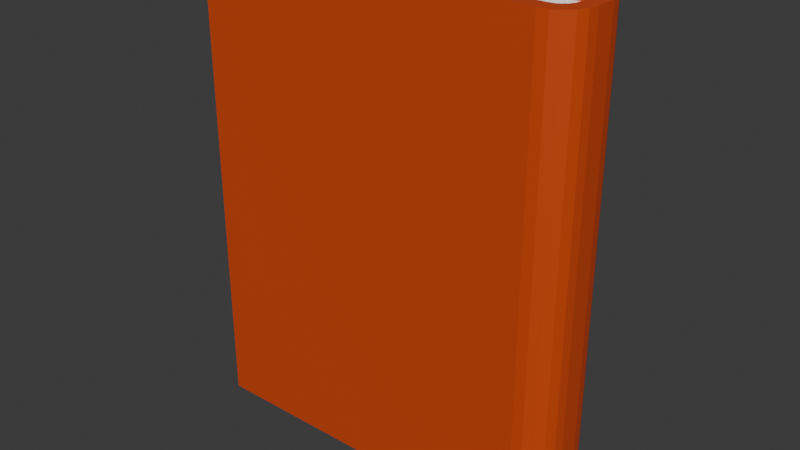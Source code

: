 # Source: Carte_rosie.blend  (saved by Blender 4.1.24; exported with 4.5.12 LTS)
import bpy
from mathutils import Matrix  # noqa: F401  (used for matrix-valued properties, if any)

bpy.ops.wm.read_factory_settings(use_empty=True)
scene = bpy.context.scene
scene.name = 'Scene'

# ---- collections
col_collection = bpy.data.collections.new('Collection'); scene.collection.children.link(col_collection)

# ---- materials (node trees are filled in below, after node groups)
mat_material_001 = bpy.data.materials.new('Material.001')
mat_material_001.use_transparent_shadow = False
mat_material_002 = bpy.data.materials.new('Material.002')
mat_material_002.use_transparent_shadow = False

# ---- material node trees
mat_material_001.use_nodes = True; mat_material_001.node_tree.nodes.clear()
_N = mat_material_001.node_tree.nodes; _L = mat_material_001.node_tree.links
n0 = _N.new('ShaderNodeBsdfPrincipled'); n0.name = 'Principled BSDF'; n0.location = (10, 300)
n0.inputs[0].default_value = (1.0, 1.0, 1.0, 1.0)
n1 = _N.new('ShaderNodeOutputMaterial'); n1.name = 'Material Output'; n1.location = (300, 300)
_L.new(n0.outputs[0], n1.inputs[0])
n1.is_active_output = True
mat_material_002.use_nodes = True; mat_material_002.node_tree.nodes.clear()
_N = mat_material_002.node_tree.nodes; _L = mat_material_002.node_tree.links
n0 = _N.new('ShaderNodeBsdfPrincipled'); n0.name = 'Principled BSDF'; n0.location = (10, 300)
n0.inputs[0].default_value = (0.6154, 0.06433, 0.01066, 1.0)
n1 = _N.new('ShaderNodeOutputMaterial'); n1.name = 'Material Output'; n1.location = (300, 300)
_L.new(n0.outputs[0], n1.inputs[0])
n1.is_active_output = True

# ---- world
world_world = bpy.data.worlds.new('World'); scene.world = world_world
world_world.use_nodes = True; world_world.node_tree.nodes.clear()
_N = world_world.node_tree.nodes; _L = world_world.node_tree.links
n0 = _N.new('ShaderNodeOutputWorld'); n0.name = 'World Output'; n0.location = (300, 300)
n1 = _N.new('ShaderNodeBackground'); n1.name = 'Background'; n1.location = (10, 300)
n1.inputs[0].default_value = (0.05088, 0.05088, 0.05088, 1.0)
_L.new(n1.outputs[0], n0.inputs[0])
n0.is_active_output = True
world_world.color = (0.05088, 0.05088, 0.05088)
world_world.use_sun_shadow = False
world_world.sun_shadow_jitter_overblur = 0.0

# ---- meshes
me_plane_001 = bpy.data.meshes.new('Plane.001')
me_plane_001.from_pydata([(-0.5177, -0.6279, 0.1095), (-0.5177, 0.6279, 0.1095), (-0.5177, -0.6279, -0.11), (-0.5177, 0.6279, -0.11), (0.3998, -0.6279, -0.11), (0.4817, -0.6279, -0.02718), (0.4254, -0.6279, -0.1059), (0.4483, -0.6279, -0.09415), (0.4665, -0.6279, -0.07583), (0.478, -0.6279, -0.05276), (0.4817, 0.6279, -0.02718), (0.3998, 0.6279, -0.11), (0.478, 0.6279, -0.05276), (0.4665, 0.6279, -0.07583), (0.4483, 0.6279, -0.09415), (0.4254, 0.6279, -0.1059), (0.4812, -0.6279, 0.02672), (0.3975, -0.6279, 0.1095), (0.4768, -0.6279, 0.0523), (0.4648, -0.6279, 0.07537), (0.4463, -0.6279, 0.09368), (0.4231, -0.6279, 0.1054), (0.3975, 0.6279, 0.1095), (0.4812, 0.6279, 0.02672), (0.4231, 0.6279, 0.1054), (0.4463, 0.6279, 0.09368), (0.4648, 0.6279, 0.07537), (0.4768, 0.6279, 0.0523), (-0.5177, -0.6279, 0.06949), (-0.5177, 0.6279, 0.06949), (-0.5177, -0.6279, -0.06995), (-0.5177, 0.6279, -0.06995), (0.3967, -0.6279, -0.06995), (0.4417, -0.6279, -0.02445), (0.4128, -0.6279, -0.0674), (0.4244, -0.6279, -0.06146), (0.4335, -0.6279, -0.05225), (0.4393, -0.6279, -0.04061), (0.4417, 0.6279, -0.02445), (0.3967, 0.6279, -0.06995), (0.4393, 0.6279, -0.04061), (0.4335, 0.6279, -0.05225), (0.4244, 0.6279, -0.06146), (0.4128, 0.6279, -0.0674), (0.4412, -0.6279, 0.02315), (0.3944, -0.6279, 0.06949), (0.4384, -0.6279, 0.03942), (0.4322, -0.6279, 0.05135), (0.4226, -0.6279, 0.06084), (0.4107, -0.6279, 0.06692), (0.3944, 0.6279, 0.06949), (0.4412, 0.6279, 0.02315), (0.4107, 0.6279, 0.06692), (0.4226, 0.6279, 0.06084), (0.4322, 0.6279, 0.05135), (0.4384, 0.6279, 0.03942), (-0.4875, -0.5979, -0.0694), (-0.4875, 0.5974, -0.0694), (0.4411, -0.5979, 0.07045), (0.4411, -0.5979, -0.0694), (0.4411, 0.5974, 0.07045), (0.4411, 0.5974, -0.0694), (-0.4851, -0.5948, -0.01855), (-0.4851, -0.5948, -0.02047), (0.4387, -0.5948, -0.02047), (0.4387, -0.5948, -0.01855), (-0.4851, -0.5948, -0.003911), (0.4387, -0.5948, -0.003911), (-0.4851, -0.5948, -0.005833), (-0.4851, -0.5948, -0.007756), (0.4387, -0.5948, -0.007756), (0.4387, -0.5948, -0.005833), (-0.4851, -0.5948, 0.008802), (0.4387, -0.5948, 0.008802), (-0.4851, -0.5948, 0.00688), (-0.4851, -0.5948, 0.004958), (0.4387, -0.5948, 0.004958), (0.4387, -0.5948, 0.00688), (-0.4851, -0.5948, 0.02152), (0.4387, -0.5948, 0.02152), (-0.4851, -0.5948, 0.01959), (-0.4851, -0.5948, 0.01767), (0.4387, -0.5948, 0.01767), (0.4387, -0.5948, 0.01959), (-0.4851, -0.5948, 0.03423), (0.4387, -0.5948, 0.03423), (-0.4851, -0.5948, 0.03231), (-0.4851, -0.5948, 0.03039), (0.4387, -0.5948, 0.03039), (0.4387, -0.5948, 0.03231), (-0.4851, -0.5948, 0.04694), (0.4387, -0.5948, 0.04694), (-0.4851, -0.5948, 0.04502), (-0.4851, -0.5948, 0.0431), (0.4387, -0.5948, 0.0431), (0.4387, -0.5948, 0.04502), (-0.4851, -0.5948, 0.05966), (0.4387, -0.5948, 0.05966), (-0.4851, -0.5948, 0.05773), (-0.4851, -0.5948, 0.05581), (0.4387, -0.5948, 0.05581), (0.4387, -0.5948, 0.05773), (-0.4875, -0.5979, 0.008802), (-0.4875, 0.5974, 0.008802), (0.4411, 0.5974, 0.008802), (0.4411, -0.5979, 0.008802), (0.4387, -0.5948, -0.01662), (-0.4851, -0.5948, -0.01662), (0.4387, -0.5948, -0.03126), (0.4387, -0.5948, -0.03318), (-0.4851, -0.5948, -0.03318), (-0.4851, -0.5948, -0.03126), (0.4387, -0.5948, -0.02934), (-0.4851, -0.5948, -0.02934), (0.4387, -0.5948, -0.04397), (0.4387, -0.5948, -0.0459), (-0.4851, -0.5948, -0.0459), (-0.4851, -0.5948, -0.04397), (0.4387, -0.5948, -0.04205), (-0.4851, -0.5948, -0.04205), (0.4387, -0.5948, -0.05669), (0.4387, -0.5948, -0.05861), (-0.4851, -0.5948, -0.05861), (-0.4851, -0.5948, -0.05669), (0.4387, -0.5948, -0.05477), (-0.4851, -0.5948, -0.05477), (0.4387, 0.5943, 0.05773), (0.4387, 0.5943, 0.05581), (0.4387, 0.5943, 0.05966), (0.4387, 0.5943, 0.04502), (0.4387, 0.5943, 0.0431), (0.4387, 0.5943, 0.04694), (0.4387, 0.5943, 0.03231), (0.4387, 0.5943, 0.03039), (0.4387, 0.5943, 0.03423), (0.4387, 0.5943, 0.01959), (0.4387, 0.5943, 0.01767), (0.4387, 0.5943, 0.02152), (0.4387, 0.5943, 0.00688), (0.4387, 0.5943, 0.004958), (0.4387, 0.5943, 0.008802), (0.4387, 0.5943, -0.005833), (0.4387, 0.5943, -0.007756), (0.4387, 0.5943, -0.003911), (0.4387, 0.5943, -0.01855), (0.4387, 0.5943, -0.02047), (0.4387, 0.5943, -0.01662), (0.4387, 0.5943, -0.03126), (0.4387, 0.5943, -0.03318), (0.4387, 0.5943, -0.02934), (0.4387, 0.5943, -0.04397), (0.4387, 0.5943, -0.0459), (0.4387, 0.5943, -0.04205), (0.4387, 0.5943, -0.05669), (0.4387, 0.5943, -0.05861), (0.4387, 0.5943, -0.05477), (-0.4851, 0.5943, 0.05773), (-0.4851, 0.5943, 0.05581), (-0.4851, 0.5943, 0.05966), (-0.4851, 0.5943, 0.04502), (-0.4851, 0.5943, 0.0431), (-0.4851, 0.5943, 0.04694), (-0.4851, 0.5943, 0.03231), (-0.4851, 0.5943, 0.03039), (-0.4851, 0.5943, 0.03423), (-0.4851, 0.5943, 0.01959), (-0.4851, 0.5943, 0.01767), (-0.4851, 0.5943, 0.02152), (-0.4851, 0.5943, 0.00688), (-0.4851, 0.5943, 0.004958), (-0.4851, 0.5943, 0.008802), (-0.4851, 0.5943, -0.005833), (-0.4851, 0.5943, -0.007756), (-0.4851, 0.5943, -0.003911), (-0.4851, 0.5943, -0.01855), (-0.4851, 0.5943, -0.02047), (-0.4851, 0.5943, -0.01662), (-0.4851, 0.5943, -0.03126), (-0.4851, 0.5943, -0.03318), (-0.4851, 0.5943, -0.02934), (-0.4851, 0.5943, -0.04397), (-0.4851, 0.5943, -0.0459), (-0.4851, 0.5943, -0.04205), (-0.4851, 0.5943, -0.05669), (-0.4851, 0.5943, -0.05861), (-0.4851, 0.5943, -0.05477), (-0.4875, -0.5979, 0.06855), (-0.4749, -0.5979, 0.07045), (-0.4871, -0.5979, 0.06904), (-0.4858, -0.5979, 0.0695), (-0.4838, -0.5979, 0.06989), (-0.4812, -0.5979, 0.07019), (-0.4781, -0.5979, 0.07038), (-0.4749, 0.5974, 0.07045), (-0.4875, 0.5974, 0.06855), (-0.4781, 0.5974, 0.07038), (-0.4812, 0.5974, 0.07019), (-0.4838, 0.5974, 0.06989), (-0.4858, 0.5974, 0.0695), (-0.4871, 0.5974, 0.06904), (-0.4875, -0.5979, 0.05391), (-0.4749, -0.5817, 0.05581), (-0.4871, -0.5974, 0.0544), (-0.4858, -0.5957, 0.05486), (-0.4838, -0.5932, 0.05526), (-0.4812, -0.5898, 0.05556), (-0.4781, -0.5859, 0.05575), (-0.4749, -0.5817, 0.05966), (-0.4875, -0.5979, 0.06156), (-0.4781, -0.5859, 0.05972), (-0.4812, -0.5898, 0.05991), (-0.4838, -0.5932, 0.06021), (-0.4858, -0.5957, 0.06061), (-0.4871, -0.5974, 0.06107), (-0.4875, -0.5979, 0.0412), (-0.4749, -0.5817, 0.0431), (-0.4871, -0.5974, 0.04169), (-0.4858, -0.5957, 0.04215), (-0.4838, -0.5932, 0.04254), (-0.4812, -0.5898, 0.04284), (-0.4781, -0.5859, 0.04303), (-0.4749, -0.5817, 0.04694), (-0.4875, -0.5979, 0.04884), (-0.4781, -0.5859, 0.04701), (-0.4812, -0.5898, 0.0472), (-0.4838, -0.5932, 0.0475), (-0.4858, -0.5957, 0.04789), (-0.4871, -0.5974, 0.04835), (-0.4875, -0.5979, 0.02848), (-0.4749, -0.5817, 0.03039), (-0.4871, -0.5974, 0.02898), (-0.4858, -0.5957, 0.02943), (-0.4838, -0.5932, 0.02983), (-0.4812, -0.5898, 0.03013), (-0.4781, -0.5859, 0.03032), (-0.4749, -0.5817, 0.03423), (-0.4875, -0.5979, 0.03613), (-0.4781, -0.5859, 0.03429), (-0.4812, -0.5898, 0.03448), (-0.4838, -0.5932, 0.03479), (-0.4858, -0.5957, 0.03518), (-0.4871, -0.5974, 0.03564), (-0.4875, -0.5979, 0.01577), (-0.4749, -0.5817, 0.01767), (-0.4871, -0.5974, 0.01626), (-0.4858, -0.5957, 0.01672), (-0.4838, -0.5932, 0.01711), (-0.4812, -0.5898, 0.01742), (-0.4781, -0.5859, 0.01761), (-0.4749, -0.5817, 0.02152), (-0.4875, -0.5979, 0.02342), (-0.4781, -0.5859, 0.02158), (-0.4812, -0.5898, 0.02177), (-0.4838, -0.5932, 0.02207), (-0.4858, -0.5957, 0.02247), (-0.4871, -0.5974, 0.02292), (-0.4875, -0.5979, 0.003057), (-0.4749, -0.5817, 0.004958), (-0.4871, -0.5974, 0.003549), (-0.4858, -0.5957, 0.004008), (-0.4838, -0.5932, 0.004401), (-0.4812, -0.5898, 0.004703), (-0.4781, -0.5859, 0.004893), (-0.4875, -0.5979, -0.009656), (-0.4749, -0.5817, -0.007756), (-0.4871, -0.5974, -0.009164), (-0.4858, -0.5957, -0.008706), (-0.4838, -0.5932, -0.008312), (-0.4812, -0.5898, -0.00801), (-0.4781, -0.5859, -0.00782), (-0.4749, -0.5817, -0.003911), (-0.4875, -0.5979, -0.00201), (-0.4781, -0.5859, -0.003846), (-0.4812, -0.5898, -0.003657), (-0.4838, -0.5932, -0.003354), (-0.4858, -0.5957, -0.002961), (-0.4871, -0.5974, -0.002502), (-0.4875, -0.5979, -0.02237), (-0.4749, -0.5817, -0.02047), (-0.4871, -0.5974, -0.02188), (-0.4858, -0.5957, -0.02142), (-0.4838, -0.5932, -0.02103), (-0.4812, -0.5898, -0.02072), (-0.4781, -0.5859, -0.02053), (-0.4749, -0.5817, -0.01662), (-0.4875, -0.5979, -0.01472), (-0.4781, -0.5859, -0.01656), (-0.4812, -0.5898, -0.01637), (-0.4838, -0.5932, -0.01607), (-0.4858, -0.5957, -0.01567), (-0.4871, -0.5974, -0.01522), (-0.4875, -0.5979, -0.03508), (-0.4749, -0.5817, -0.03318), (-0.4871, -0.5974, -0.03459), (-0.4858, -0.5957, -0.03413), (-0.4838, -0.5932, -0.03374), (-0.4812, -0.5898, -0.03344), (-0.4781, -0.5859, -0.03325), (-0.4749, -0.5817, -0.02934), (-0.4875, -0.5979, -0.02744), (-0.4781, -0.5859, -0.02927), (-0.4812, -0.5898, -0.02908), (-0.4838, -0.5932, -0.02878), (-0.4858, -0.5957, -0.02839), (-0.4871, -0.5974, -0.02793), (-0.4875, -0.5979, -0.0478), (-0.4749, -0.5817, -0.0459), (-0.4871, -0.5974, -0.04731), (-0.4858, -0.5957, -0.04685), (-0.4838, -0.5932, -0.04645), (-0.4812, -0.5898, -0.04615), (-0.4781, -0.5859, -0.04596), (-0.4749, -0.5817, -0.04205), (-0.4875, -0.5979, -0.04015), (-0.4781, -0.5859, -0.04199), (-0.4812, -0.5898, -0.0418), (-0.4838, -0.5932, -0.0415), (-0.4858, -0.5957, -0.0411), (-0.4871, -0.5974, -0.04064), (-0.4875, -0.5979, -0.06051), (-0.4749, -0.5817, -0.05861), (-0.4871, -0.5974, -0.06002), (-0.4858, -0.5957, -0.05956), (-0.4838, -0.5932, -0.05917), (-0.4812, -0.5898, -0.05886), (-0.4781, -0.5859, -0.05867), (-0.4749, -0.5817, -0.05477), (-0.4875, -0.5979, -0.05286), (-0.4781, -0.5859, -0.0547), (-0.4812, -0.5898, -0.05451), (-0.4838, -0.5932, -0.05421), (-0.4858, -0.5957, -0.05382), (-0.4871, -0.5974, -0.05336), (-0.4875, 0.5974, -0.05286), (-0.4749, 0.5812, -0.05477), (-0.4871, 0.5969, -0.05336), (-0.4858, 0.5953, -0.05382), (-0.4838, 0.5927, -0.05421), (-0.4812, 0.5893, -0.05451), (-0.4781, 0.5854, -0.0547), (-0.4749, 0.5812, -0.05861), (-0.4875, 0.5974, -0.06051), (-0.4781, 0.5854, -0.05867), (-0.4812, 0.5893, -0.05886), (-0.4838, 0.5927, -0.05917), (-0.4858, 0.5953, -0.05956), (-0.4871, 0.5969, -0.06002), (-0.4875, 0.5974, -0.04015), (-0.4749, 0.5812, -0.04205), (-0.4871, 0.5969, -0.04064), (-0.4858, 0.5953, -0.0411), (-0.4838, 0.5927, -0.0415), (-0.4812, 0.5893, -0.0418), (-0.4781, 0.5854, -0.04199), (-0.4749, 0.5812, -0.0459), (-0.4875, 0.5974, -0.0478), (-0.4781, 0.5854, -0.04596), (-0.4812, 0.5893, -0.04615), (-0.4838, 0.5927, -0.04645), (-0.4858, 0.5953, -0.04685), (-0.4871, 0.5969, -0.04731), (-0.4875, 0.5974, -0.02744), (-0.4749, 0.5812, -0.02934), (-0.4871, 0.5969, -0.02793), (-0.4858, 0.5953, -0.02839), (-0.4838, 0.5927, -0.02878), (-0.4812, 0.5893, -0.02908), (-0.4781, 0.5854, -0.02927), (-0.4749, 0.5812, -0.03318), (-0.4875, 0.5974, -0.03508), (-0.4781, 0.5854, -0.03325), (-0.4812, 0.5893, -0.03344), (-0.4838, 0.5927, -0.03374), (-0.4858, 0.5953, -0.03413), (-0.4871, 0.5969, -0.03459), (-0.4875, 0.5974, -0.01472), (-0.4749, 0.5812, -0.01662), (-0.4871, 0.5969, -0.01522), (-0.4858, 0.5953, -0.01567), (-0.4838, 0.5927, -0.01607), (-0.4812, 0.5893, -0.01637), (-0.4781, 0.5854, -0.01656), (-0.4749, 0.5812, -0.02047), (-0.4875, 0.5974, -0.02237), (-0.4781, 0.5854, -0.02053), (-0.4812, 0.5893, -0.02072), (-0.4838, 0.5927, -0.02103), (-0.4858, 0.5953, -0.02142), (-0.4871, 0.5969, -0.02188), (-0.4875, 0.5974, -0.00201), (-0.4749, 0.5812, -0.003911), (-0.4871, 0.5969, -0.002502), (-0.4858, 0.5953, -0.002961), (-0.4838, 0.5927, -0.003354), (-0.4812, 0.5893, -0.003657), (-0.4781, 0.5854, -0.003846), (-0.4749, 0.5812, -0.007756), (-0.4875, 0.5974, -0.009656), (-0.4781, 0.5854, -0.00782), (-0.4812, 0.5893, -0.00801), (-0.4838, 0.5927, -0.008312), (-0.4858, 0.5953, -0.008706), (-0.4871, 0.5969, -0.009164), (-0.4749, 0.5812, 0.004958), (-0.4875, 0.5974, 0.003057), (-0.4781, 0.5854, 0.004893), (-0.4812, 0.5893, 0.004703), (-0.4838, 0.5927, 0.004401), (-0.4858, 0.5953, 0.004008), (-0.4871, 0.5969, 0.003549), (-0.4875, 0.5974, 0.02342), (-0.4749, 0.5812, 0.02152), (-0.4871, 0.5969, 0.02293), (-0.4858, 0.5953, 0.02247), (-0.4838, 0.5927, 0.02207), (-0.4812, 0.5893, 0.02177), (-0.4781, 0.5854, 0.02158), (-0.4749, 0.5812, 0.01767), (-0.4875, 0.5974, 0.01577), (-0.4781, 0.5854, 0.01761), (-0.4812, 0.5893, 0.01742), (-0.4838, 0.5927, 0.01711), (-0.4858, 0.5953, 0.01672), (-0.4871, 0.5969, 0.01626), (-0.4875, 0.5974, 0.03613), (-0.4749, 0.5812, 0.03423), (-0.4871, 0.5969, 0.03564), (-0.4858, 0.5953, 0.03518), (-0.4838, 0.5927, 0.03479), (-0.4812, 0.5893, 0.03448), (-0.4781, 0.5854, 0.03429), (-0.4749, 0.5812, 0.03039), (-0.4875, 0.5974, 0.02848), (-0.4781, 0.5854, 0.03032), (-0.4812, 0.5893, 0.03013), (-0.4838, 0.5927, 0.02983), (-0.4858, 0.5953, 0.02943), (-0.4871, 0.5969, 0.02898), (-0.4875, 0.5974, 0.04884), (-0.4749, 0.5812, 0.04694), (-0.4871, 0.5969, 0.04835), (-0.4858, 0.5953, 0.04789), (-0.4838, 0.5927, 0.0475), (-0.4812, 0.5893, 0.0472), (-0.4781, 0.5854, 0.04701), (-0.4749, 0.5812, 0.0431), (-0.4875, 0.5974, 0.0412), (-0.4781, 0.5854, 0.04303), (-0.4812, 0.5893, 0.04284), (-0.4838, 0.5927, 0.04254), (-0.4858, 0.5953, 0.04215), (-0.4871, 0.5969, 0.04169), (-0.4875, 0.5974, 0.06156), (-0.4749, 0.5812, 0.05966), (-0.4871, 0.5969, 0.06107), (-0.4858, 0.5953, 0.06061), (-0.4838, 0.5927, 0.06021), (-0.4812, 0.5893, 0.05991), (-0.4781, 0.5854, 0.05972), (-0.4749, 0.5812, 0.05581), (-0.4875, 0.5974, 0.05391), (-0.4781, 0.5854, 0.05575), (-0.4812, 0.5893, 0.05556), (-0.4838, 0.5927, 0.05526), (-0.4858, 0.5953, 0.05486), (-0.4871, 0.5969, 0.0544), (0.4411, 0.5974, -0.05286), (0.4285, 0.5812, -0.05477), (0.4407, 0.5969, -0.05336), (0.4394, 0.5953, -0.05382), (0.4374, 0.5927, -0.05421), (0.4348, 0.5893, -0.05451), (0.4318, 0.5854, -0.0547), (0.4285, 0.5812, -0.05861), (0.4411, 0.5974, -0.06051), (0.4318, 0.5854, -0.05867), (0.4348, 0.5893, -0.05886), (0.4374, 0.5927, -0.05917), (0.4394, 0.5953, -0.05956), (0.4407, 0.5969, -0.06002), (0.4411, 0.5974, -0.04015), (0.4285, 0.5812, -0.04205), (0.4407, 0.5969, -0.04064), (0.4394, 0.5953, -0.0411), (0.4374, 0.5927, -0.0415), (0.4348, 0.5893, -0.0418), (0.4318, 0.5854, -0.04199), (0.4285, 0.5812, -0.0459), (0.4411, 0.5974, -0.0478), (0.4318, 0.5854, -0.04596), (0.4348, 0.5893, -0.04615), (0.4374, 0.5927, -0.04645), (0.4394, 0.5953, -0.04685), (0.4407, 0.5969, -0.04731), (0.4411, 0.5974, -0.02744), (0.4285, 0.5812, -0.02934), (0.4407, 0.5969, -0.02793), (0.4394, 0.5953, -0.02839), (0.4374, 0.5927, -0.02878), (0.4348, 0.5893, -0.02908), (0.4318, 0.5854, -0.02927), (0.4285, 0.5812, -0.03318), (0.4411, 0.5974, -0.03508), (0.4318, 0.5854, -0.03325), (0.4348, 0.5893, -0.03344), (0.4374, 0.5927, -0.03374), (0.4394, 0.5953, -0.03413), (0.4407, 0.5969, -0.03459), (0.4411, 0.5974, -0.01472), (0.4285, 0.5812, -0.01662), (0.4407, 0.5969, -0.01522), (0.4394, 0.5953, -0.01567), (0.4374, 0.5927, -0.01607), (0.4348, 0.5893, -0.01637), (0.4318, 0.5854, -0.01656), (0.4285, 0.5812, -0.02047), (0.4411, 0.5974, -0.02237), (0.4318, 0.5854, -0.02053), (0.4348, 0.5893, -0.02072), (0.4374, 0.5927, -0.02103), (0.4394, 0.5953, -0.02142), (0.4407, 0.5969, -0.02188), (0.4411, 0.5974, -0.00201), (0.4285, 0.5812, -0.003911), (0.4407, 0.5969, -0.002502), (0.4394, 0.5953, -0.002961), (0.4374, 0.5927, -0.003354), (0.4348, 0.5893, -0.003657), (0.4318, 0.5854, -0.003846), (0.4285, 0.5812, -0.007756), (0.4411, 0.5974, -0.009656), (0.4318, 0.5854, -0.00782), (0.4348, 0.5893, -0.00801), (0.4374, 0.5927, -0.008312), (0.4394, 0.5953, -0.008706), (0.4407, 0.5969, -0.009164), (0.4285, 0.5812, 0.004958), (0.4411, 0.5974, 0.003057), (0.4318, 0.5854, 0.004893), (0.4348, 0.5893, 0.004703), (0.4374, 0.5927, 0.004401), (0.4394, 0.5953, 0.004008), (0.4407, 0.5969, 0.003549), (0.4411, 0.5974, 0.02342), (0.4285, 0.5812, 0.02152), (0.4407, 0.5969, 0.02293), (0.4394, 0.5953, 0.02247), (0.4374, 0.5927, 0.02207), (0.4348, 0.5893, 0.02177), (0.4318, 0.5854, 0.02158), (0.4285, 0.5812, 0.01767), (0.4411, 0.5974, 0.01577), (0.4318, 0.5854, 0.01761), (0.4348, 0.5893, 0.01742), (0.4374, 0.5927, 0.01711), (0.4394, 0.5953, 0.01672), (0.4407, 0.5969, 0.01626), (0.4411, 0.5974, 0.03613), (0.4285, 0.5812, 0.03423), (0.4407, 0.5969, 0.03564), (0.4394, 0.5953, 0.03518), (0.4374, 0.5927, 0.03479), (0.4348, 0.5893, 0.03448), (0.4318, 0.5854, 0.03429), (0.4285, 0.5812, 0.03039), (0.4411, 0.5974, 0.02848), (0.4318, 0.5854, 0.03032), (0.4348, 0.5893, 0.03013), (0.4374, 0.5927, 0.02983), (0.4394, 0.5953, 0.02943), (0.4407, 0.5969, 0.02898), (0.4411, 0.5974, 0.04884), (0.4285, 0.5812, 0.04694), (0.4407, 0.5969, 0.04835), (0.4394, 0.5953, 0.04789), (0.4374, 0.5927, 0.0475), (0.4348, 0.5893, 0.0472), (0.4318, 0.5854, 0.04701), (0.4285, 0.5812, 0.0431), (0.4411, 0.5974, 0.0412), (0.4318, 0.5854, 0.04303), (0.4348, 0.5893, 0.04284), (0.4374, 0.5927, 0.04254), (0.4394, 0.5953, 0.04215), (0.4407, 0.5969, 0.04169), (0.4411, 0.5974, 0.06156), (0.4285, 0.5812, 0.05966), (0.4407, 0.5969, 0.06107), (0.4394, 0.5953, 0.06061), (0.4374, 0.5927, 0.06021), (0.4348, 0.5893, 0.05991), (0.4318, 0.5854, 0.05972), (0.4285, 0.5812, 0.05581), (0.4411, 0.5974, 0.05391), (0.4318, 0.5854, 0.05575), (0.4348, 0.5893, 0.05556), (0.4374, 0.5927, 0.05526), (0.4394, 0.5953, 0.05486), (0.4407, 0.5969, 0.0544), (0.4411, -0.5979, -0.05286), (0.4285, -0.5817, -0.05477), (0.4407, -0.5974, -0.05336), (0.4394, -0.5957, -0.05382), (0.4374, -0.5932, -0.05421), (0.4348, -0.5898, -0.05451), (0.4318, -0.5859, -0.0547), (0.4285, -0.5817, -0.05861), (0.4411, -0.5979, -0.06051), (0.4318, -0.5859, -0.05867), (0.4348, -0.5898, -0.05886), (0.4374, -0.5932, -0.05917), (0.4394, -0.5957, -0.05956), (0.4407, -0.5974, -0.06002), (0.4411, -0.5979, -0.04015), (0.4285, -0.5817, -0.04205), (0.4407, -0.5974, -0.04064), (0.4394, -0.5957, -0.0411), (0.4374, -0.5932, -0.0415), (0.4348, -0.5898, -0.0418), (0.4318, -0.5859, -0.04199), (0.4285, -0.5817, -0.0459), (0.4411, -0.5979, -0.0478), (0.4318, -0.5859, -0.04596), (0.4348, -0.5898, -0.04615), (0.4374, -0.5932, -0.04645), (0.4394, -0.5957, -0.04685), (0.4407, -0.5974, -0.04731), (0.4411, -0.5979, -0.02744), (0.4285, -0.5817, -0.02934), (0.4407, -0.5974, -0.02793), (0.4394, -0.5957, -0.02839), (0.4374, -0.5932, -0.02878), (0.4348, -0.5898, -0.02908), (0.4318, -0.5859, -0.02927), (0.4285, -0.5817, -0.03318), (0.4411, -0.5979, -0.03508), (0.4318, -0.5859, -0.03325), (0.4348, -0.5898, -0.03344), (0.4374, -0.5932, -0.03374), (0.4394, -0.5957, -0.03413), (0.4407, -0.5974, -0.03459), (0.4411, -0.5979, -0.01472), (0.4285, -0.5817, -0.01662), (0.4407, -0.5974, -0.01522), (0.4394, -0.5957, -0.01567), (0.4374, -0.5932, -0.01607), (0.4348, -0.5898, -0.01637), (0.4318, -0.5859, -0.01656), (0.4285, -0.5817, -0.02047), (0.4411, -0.5979, -0.02237), (0.4318, -0.5859, -0.02053), (0.4348, -0.5898, -0.02072), (0.4374, -0.5932, -0.02103), (0.4394, -0.5957, -0.02142), (0.4407, -0.5974, -0.02188), (0.4411, -0.5979, -0.00201), (0.4285, -0.5817, -0.003911), (0.4407, -0.5974, -0.002502), (0.4394, -0.5957, -0.002961), (0.4374, -0.5932, -0.003354), (0.4348, -0.5898, -0.003657), (0.4318, -0.5859, -0.003846), (0.4285, -0.5817, -0.007756), (0.4411, -0.5979, -0.009656), (0.4318, -0.5859, -0.00782), (0.4348, -0.5898, -0.00801), (0.4374, -0.5932, -0.008312), (0.4394, -0.5957, -0.008706), (0.4407, -0.5974, -0.009164), (0.4285, -0.5817, 0.004958), (0.4411, -0.5979, 0.003057), (0.4318, -0.5859, 0.004893), (0.4348, -0.5898, 0.004703), (0.4374, -0.5932, 0.004401), (0.4394, -0.5957, 0.004008), (0.4407, -0.5974, 0.003549), (0.4411, -0.5979, 0.02342), (0.4285, -0.5817, 0.02152), (0.4407, -0.5974, 0.02293), (0.4394, -0.5957, 0.02247), (0.4374, -0.5932, 0.02207), (0.4348, -0.5898, 0.02177), (0.4318, -0.5859, 0.02158), (0.4285, -0.5817, 0.01767), (0.4411, -0.5979, 0.01577), (0.4318, -0.5859, 0.01761), (0.4348, -0.5898, 0.01742), (0.4374, -0.5932, 0.01711), (0.4394, -0.5957, 0.01672), (0.4407, -0.5974, 0.01626), (0.4411, -0.5979, 0.03613), (0.4285, -0.5817, 0.03423), (0.4407, -0.5974, 0.03564), (0.4394, -0.5957, 0.03518), (0.4374, -0.5932, 0.03479), (0.4348, -0.5898, 0.03448), (0.4318, -0.5859, 0.03429), (0.4285, -0.5817, 0.03039), (0.4411, -0.5979, 0.02848), (0.4318, -0.5859, 0.03032), (0.4348, -0.5898, 0.03013), (0.4374, -0.5932, 0.02983), (0.4394, -0.5957, 0.02943), (0.4407, -0.5974, 0.02898), (0.4411, -0.5979, 0.04884), (0.4285, -0.5817, 0.04694), (0.4407, -0.5974, 0.04835), (0.4394, -0.5957, 0.04789), (0.4374, -0.5932, 0.0475), (0.4348, -0.5898, 0.0472), (0.4318, -0.5859, 0.04701), (0.4285, -0.5817, 0.0431), (0.4411, -0.5979, 0.0412), (0.4318, -0.5859, 0.04303), (0.4348, -0.5898, 0.04284), (0.4374, -0.5932, 0.04254), (0.4394, -0.5957, 0.04215), (0.4407, -0.5974, 0.04169), (0.4411, -0.5979, 0.06156), (0.4285, -0.5817, 0.05966), (0.4407, -0.5974, 0.06107), (0.4394, -0.5957, 0.06061), (0.4374, -0.5932, 0.06021), (0.4348, -0.5898, 0.05991), (0.4318, -0.5859, 0.05972), (0.4285, -0.5817, 0.05581), (0.4411, -0.5979, 0.05391), (0.4318, -0.5859, 0.05575), (0.4348, -0.5898, 0.05556), (0.4374, -0.5932, 0.05526), (0.4394, -0.5957, 0.05486), (0.4407, -0.5974, 0.0544)], [], [(11, 4, 2, 3), (0, 17, 22, 1), (4, 11, 15, 6), (6, 15, 14, 7), (7, 14, 13, 8), (8, 13, 12, 9), (9, 12, 10, 5), (16, 23, 27, 18), (18, 27, 26, 19), (19, 26, 25, 20), (20, 25, 24, 21), (21, 24, 22, 17), (16, 5, 10, 23), (39, 31, 30, 32), (28, 29, 50, 45), (32, 34, 43, 39), (34, 35, 42, 43), (35, 36, 41, 42), (36, 37, 40, 41), (37, 33, 38, 40), (44, 46, 55, 51), (46, 47, 54, 55), (47, 48, 53, 54), (48, 49, 52, 53), (49, 45, 50, 52), (44, 51, 38, 33), (0, 1, 29, 28), (3, 2, 30, 31), (4, 6, 34, 32), (15, 11, 39, 43), (6, 7, 35, 34), (14, 15, 43, 42), (7, 8, 36, 35), (13, 14, 42, 41), (8, 9, 37, 36), (12, 13, 41, 40), (9, 5, 33, 37), (10, 12, 40, 38), (16, 18, 46, 44), (27, 23, 51, 55), (18, 19, 47, 46), (26, 27, 55, 54), (19, 20, 48, 47), (25, 26, 54, 53), (20, 21, 49, 48), (24, 25, 53, 52), (21, 17, 45, 49), (22, 24, 52, 50), (5, 16, 44, 33), (23, 10, 38, 51), (11, 3, 31, 39), (2, 4, 32, 30), (17, 0, 28, 45), (1, 22, 50, 29), (481, 348, 182, 152), (340, 473, 154, 184), (473, 606, 121, 154), (607, 59, 56, 319), (58, 718, 208, 186, 188, 189, 190, 191, 192, 187), (61, 57, 56, 59), (726, 704, 222, 200), (712, 690, 236, 214), (698, 676, 250, 228), (684, 105, 102, 242), (670, 655, 271, 256), (663, 641, 285, 263), (649, 627, 299, 277), (635, 613, 313, 291), (621, 599, 327, 305), (326, 600, 124, 125), (100, 99, 98, 101), (592, 725, 100, 127), (578, 711, 94, 130), (564, 697, 88, 133), (550, 683, 82, 136), (691, 558, 134, 85), (529, 662, 70, 142), (515, 648, 64, 145), (501, 634, 109, 148), (487, 620, 115, 151), (614, 481, 152, 118), (725, 201, 99, 100), (445, 578, 130, 160), (431, 564, 133, 163), (417, 550, 136, 166), (558, 425, 164, 134), (396, 529, 142, 172), (382, 515, 145, 175), (368, 501, 148, 178), (354, 487, 151, 181), (193, 195, 196, 197, 198, 199, 194, 452, 585, 60), (207, 719, 97, 96), (221, 705, 91, 90), (235, 691, 85, 84), (249, 677, 79, 78), (662, 264, 69, 70), (270, 656, 67, 66), (284, 642, 106, 107), (298, 628, 112, 113), (312, 614, 118, 119), (263, 285, 375, 397), (642, 509, 146, 106), (201, 459, 157, 99), (411, 249, 78, 167), (103, 102, 72, 170), (593, 571, 704, 726), (572, 439, 161, 131), (530, 508, 641, 663), (509, 376, 176, 146), (256, 271, 389, 404), (460, 438, 571, 593), (292, 368, 178, 110), (669, 257, 75, 76), (719, 586, 128, 97), (397, 375, 508, 530), (656, 523, 143, 67), (243, 417, 166, 81), (376, 284, 107, 176), (242, 102, 103, 418), (60, 585, 718, 58), (586, 453, 158, 128), (683, 243, 81, 82), (537, 522, 655, 670), (425, 235, 84, 164), (523, 390, 173, 143), (459, 592, 127, 157), (228, 250, 410, 432), (404, 389, 522, 537), (697, 229, 87, 88), (536, 669, 76, 139), (278, 382, 175, 63), (334, 326, 125, 185), (600, 467, 155, 124), (214, 236, 424, 446), (467, 334, 185, 155), (105, 104, 140, 73), (403, 536, 139, 169), (229, 431, 163, 87), (390, 270, 66, 173), (711, 215, 93, 94), (488, 466, 599, 621), (319, 56, 57, 341), (104, 103, 170, 140), (439, 221, 90, 161), (200, 222, 438, 460), (606, 320, 122, 121), (677, 544, 137, 79), (355, 333, 466, 488), (320, 340, 184, 122), (474, 61, 59, 607), (305, 327, 333, 355), (565, 543, 676, 698), (544, 411, 167, 137), (264, 396, 172, 69), (348, 312, 119, 182), (620, 306, 116, 115), (502, 480, 613, 635), (341, 57, 61, 474), (215, 445, 160, 93), (432, 410, 543, 565), (102, 105, 73, 72), (291, 313, 347, 369), (551, 104, 105, 684), (369, 347, 480, 502), (634, 292, 110, 109), (628, 495, 149, 112), (453, 207, 96, 158), (579, 557, 690, 712), (418, 103, 104, 551), (306, 354, 181, 116), (277, 299, 361, 383), (516, 494, 627, 649), (495, 362, 179, 149), (648, 278, 63, 64), (446, 424, 557, 579), (257, 403, 169, 75), (362, 298, 113, 179), (705, 572, 131, 91), (383, 361, 494, 516), (193, 60, 58, 187), (101, 98, 96, 97), (94, 93, 92, 95), (95, 92, 90, 91), (88, 87, 86, 89), (89, 86, 84, 85), (82, 81, 80, 83), (83, 80, 78, 79), (76, 75, 74, 77), (77, 74, 72, 73), (70, 69, 68, 71), (71, 68, 66, 67), (64, 63, 62, 65), (65, 62, 107, 106), (109, 110, 111, 108), (108, 111, 113, 112), (115, 116, 117, 114), (114, 117, 119, 118), (121, 122, 123, 120), (120, 123, 125, 124), (127, 100, 101, 126), (126, 101, 97, 128), (130, 94, 95, 129), (129, 95, 91, 131), (133, 88, 89, 132), (132, 89, 85, 134), (136, 82, 83, 135), (135, 83, 79, 137), (139, 76, 77, 138), (138, 77, 73, 140), (142, 70, 71, 141), (141, 71, 67, 143), (145, 64, 65, 144), (144, 65, 106, 146), (148, 109, 108, 147), (147, 108, 112, 149), (151, 115, 114, 150), (150, 114, 118, 152), (154, 121, 120, 153), (153, 120, 124, 155), (157, 127, 126, 156), (156, 126, 128, 158), (160, 130, 129, 159), (159, 129, 131, 161), (163, 133, 132, 162), (162, 132, 134, 164), (166, 136, 135, 165), (165, 135, 137, 167), (169, 139, 138, 168), (168, 138, 140, 170), (172, 142, 141, 171), (171, 141, 143, 173), (175, 145, 144, 174), (174, 144, 146, 176), (178, 148, 147, 177), (177, 147, 149, 179), (181, 151, 150, 180), (180, 150, 152, 182), (184, 154, 153, 183), (183, 153, 155, 185), (99, 157, 156, 98), (98, 156, 158, 96), (93, 160, 159, 92), (92, 159, 161, 90), (87, 163, 162, 86), (86, 162, 164, 84), (81, 166, 165, 80), (80, 165, 167, 78), (75, 169, 168, 74), (74, 168, 170, 72), (69, 172, 171, 68), (68, 171, 173, 66), (63, 175, 174, 62), (62, 174, 176, 107), (110, 178, 177, 111), (111, 177, 179, 113), (116, 181, 180, 117), (117, 180, 182, 119), (122, 184, 183, 123), (123, 183, 185, 125), (193, 187, 192, 195), (195, 192, 191, 196), (196, 191, 190, 197), (197, 190, 189, 198), (198, 189, 188, 199), (199, 188, 186, 194), (726, 200, 202, 731), (731, 202, 203, 730), (730, 203, 204, 729), (729, 204, 205, 728), (728, 205, 206, 727), (727, 206, 201, 725), (208, 718, 720, 213), (213, 720, 721, 212), (212, 721, 722, 211), (211, 722, 723, 210), (210, 723, 724, 209), (209, 724, 719, 207), (712, 214, 216, 717), (717, 216, 217, 716), (716, 217, 218, 715), (715, 218, 219, 714), (714, 219, 220, 713), (713, 220, 215, 711), (222, 704, 706, 227), (227, 706, 707, 226), (226, 707, 708, 225), (225, 708, 709, 224), (224, 709, 710, 223), (223, 710, 705, 221), (698, 228, 230, 703), (703, 230, 231, 702), (702, 231, 232, 701), (701, 232, 233, 700), (700, 233, 234, 699), (699, 234, 229, 697), (236, 690, 692, 241), (241, 692, 693, 240), (240, 693, 694, 239), (239, 694, 695, 238), (238, 695, 696, 237), (237, 696, 691, 235), (684, 242, 244, 689), (689, 244, 245, 688), (688, 245, 246, 687), (687, 246, 247, 686), (686, 247, 248, 685), (685, 248, 243, 683), (250, 676, 678, 255), (255, 678, 679, 254), (254, 679, 680, 253), (253, 680, 681, 252), (252, 681, 682, 251), (251, 682, 677, 249), (670, 256, 258, 675), (675, 258, 259, 674), (674, 259, 260, 673), (673, 260, 261, 672), (672, 261, 262, 671), (671, 262, 257, 669), (663, 263, 265, 668), (668, 265, 266, 667), (667, 266, 267, 666), (666, 267, 268, 665), (665, 268, 269, 664), (664, 269, 264, 662), (271, 655, 657, 276), (276, 657, 658, 275), (275, 658, 659, 274), (274, 659, 660, 273), (273, 660, 661, 272), (272, 661, 656, 270), (649, 277, 279, 654), (654, 279, 280, 653), (653, 280, 281, 652), (652, 281, 282, 651), (651, 282, 283, 650), (650, 283, 278, 648), (285, 641, 643, 290), (290, 643, 644, 289), (289, 644, 645, 288), (288, 645, 646, 287), (287, 646, 647, 286), (286, 647, 642, 284), (635, 291, 293, 640), (640, 293, 294, 639), (639, 294, 295, 638), (638, 295, 296, 637), (637, 296, 297, 636), (636, 297, 292, 634), (299, 627, 629, 304), (304, 629, 630, 303), (303, 630, 631, 302), (302, 631, 632, 301), (301, 632, 633, 300), (300, 633, 628, 298), (621, 305, 307, 626), (626, 307, 308, 625), (625, 308, 309, 624), (624, 309, 310, 623), (623, 310, 311, 622), (622, 311, 306, 620), (313, 613, 615, 318), (318, 615, 616, 317), (317, 616, 617, 316), (316, 617, 618, 315), (315, 618, 619, 314), (314, 619, 614, 312), (607, 319, 321, 612), (612, 321, 322, 611), (611, 322, 323, 610), (610, 323, 324, 609), (609, 324, 325, 608), (608, 325, 320, 606), (327, 599, 601, 332), (332, 601, 602, 331), (331, 602, 603, 330), (330, 603, 604, 329), (329, 604, 605, 328), (328, 605, 600, 326), (593, 726, 731, 598), (598, 731, 730, 597), (597, 730, 729, 596), (596, 729, 728, 595), (595, 728, 727, 594), (594, 727, 725, 592), (718, 585, 587, 720), (720, 587, 588, 721), (721, 588, 589, 722), (722, 589, 590, 723), (723, 590, 591, 724), (724, 591, 586, 719), (579, 712, 717, 584), (584, 717, 716, 583), (583, 716, 715, 582), (582, 715, 714, 581), (581, 714, 713, 580), (580, 713, 711, 578), (704, 571, 573, 706), (706, 573, 574, 707), (707, 574, 575, 708), (708, 575, 576, 709), (709, 576, 577, 710), (710, 577, 572, 705), (565, 698, 703, 570), (570, 703, 702, 569), (569, 702, 701, 568), (568, 701, 700, 567), (567, 700, 699, 566), (566, 699, 697, 564), (690, 557, 559, 692), (692, 559, 560, 693), (693, 560, 561, 694), (694, 561, 562, 695), (695, 562, 563, 696), (696, 563, 558, 691), (551, 684, 689, 556), (556, 689, 688, 555), (555, 688, 687, 554), (554, 687, 686, 553), (553, 686, 685, 552), (552, 685, 683, 550), (676, 543, 545, 678), (678, 545, 546, 679), (679, 546, 547, 680), (680, 547, 548, 681), (681, 548, 549, 682), (682, 549, 544, 677), (537, 670, 675, 542), (542, 675, 674, 541), (541, 674, 673, 540), (540, 673, 672, 539), (539, 672, 671, 538), (538, 671, 669, 536), (530, 663, 668, 535), (535, 668, 667, 534), (534, 667, 666, 533), (533, 666, 665, 532), (532, 665, 664, 531), (531, 664, 662, 529), (655, 522, 524, 657), (657, 524, 525, 658), (658, 525, 526, 659), (659, 526, 527, 660), (660, 527, 528, 661), (661, 528, 523, 656), (516, 649, 654, 521), (521, 654, 653, 520), (520, 653, 652, 519), (519, 652, 651, 518), (518, 651, 650, 517), (517, 650, 648, 515), (641, 508, 510, 643), (643, 510, 511, 644), (644, 511, 512, 645), (645, 512, 513, 646), (646, 513, 514, 647), (647, 514, 509, 642), (502, 635, 640, 507), (507, 640, 639, 506), (506, 639, 638, 505), (505, 638, 637, 504), (504, 637, 636, 503), (503, 636, 634, 501), (627, 494, 496, 629), (629, 496, 497, 630), (630, 497, 498, 631), (631, 498, 499, 632), (632, 499, 500, 633), (633, 500, 495, 628), (488, 621, 626, 493), (493, 626, 625, 492), (492, 625, 624, 491), (491, 624, 623, 490), (490, 623, 622, 489), (489, 622, 620, 487), (613, 480, 482, 615), (615, 482, 483, 616), (616, 483, 484, 617), (617, 484, 485, 618), (618, 485, 486, 619), (619, 486, 481, 614), (474, 607, 612, 479), (479, 612, 611, 478), (478, 611, 610, 477), (477, 610, 609, 476), (476, 609, 608, 475), (475, 608, 606, 473), (599, 466, 468, 601), (601, 468, 469, 602), (602, 469, 470, 603), (603, 470, 471, 604), (604, 471, 472, 605), (605, 472, 467, 600), (460, 593, 598, 465), (465, 598, 597, 464), (464, 597, 596, 463), (463, 596, 595, 462), (462, 595, 594, 461), (461, 594, 592, 459), (585, 452, 454, 587), (587, 454, 455, 588), (588, 455, 456, 589), (589, 456, 457, 590), (590, 457, 458, 591), (591, 458, 453, 586), (446, 579, 584, 451), (451, 584, 583, 450), (450, 583, 582, 449), (449, 582, 581, 448), (448, 581, 580, 447), (447, 580, 578, 445), (571, 438, 440, 573), (573, 440, 441, 574), (574, 441, 442, 575), (575, 442, 443, 576), (576, 443, 444, 577), (577, 444, 439, 572), (432, 565, 570, 437), (437, 570, 569, 436), (436, 569, 568, 435), (435, 568, 567, 434), (434, 567, 566, 433), (433, 566, 564, 431), (557, 424, 426, 559), (559, 426, 427, 560), (560, 427, 428, 561), (561, 428, 429, 562), (562, 429, 430, 563), (563, 430, 425, 558), (418, 551, 556, 423), (423, 556, 555, 422), (422, 555, 554, 421), (421, 554, 553, 420), (420, 553, 552, 419), (419, 552, 550, 417), (543, 410, 412, 545), (545, 412, 413, 546), (546, 413, 414, 547), (547, 414, 415, 548), (548, 415, 416, 549), (549, 416, 411, 544), (404, 537, 542, 409), (409, 542, 541, 408), (408, 541, 540, 407), (407, 540, 539, 406), (406, 539, 538, 405), (405, 538, 536, 403), (397, 530, 535, 402), (402, 535, 534, 401), (401, 534, 533, 400), (400, 533, 532, 399), (399, 532, 531, 398), (398, 531, 529, 396), (522, 389, 391, 524), (524, 391, 392, 525), (525, 392, 393, 526), (526, 393, 394, 527), (527, 394, 395, 528), (528, 395, 390, 523), (383, 516, 521, 388), (388, 521, 520, 387), (387, 520, 519, 386), (386, 519, 518, 385), (385, 518, 517, 384), (384, 517, 515, 382), (508, 375, 377, 510), (510, 377, 378, 511), (511, 378, 379, 512), (512, 379, 380, 513), (513, 380, 381, 514), (514, 381, 376, 509), (369, 502, 507, 374), (374, 507, 506, 373), (373, 506, 505, 372), (372, 505, 504, 371), (371, 504, 503, 370), (370, 503, 501, 368), (494, 361, 363, 496), (496, 363, 364, 497), (497, 364, 365, 498), (498, 365, 366, 499), (499, 366, 367, 500), (500, 367, 362, 495), (355, 488, 493, 360), (360, 493, 492, 359), (359, 492, 491, 358), (358, 491, 490, 357), (357, 490, 489, 356), (356, 489, 487, 354), (480, 347, 349, 482), (482, 349, 350, 483), (483, 350, 351, 484), (484, 351, 352, 485), (485, 352, 353, 486), (486, 353, 348, 481), (341, 474, 479, 346), (346, 479, 478, 345), (345, 478, 477, 344), (344, 477, 476, 343), (343, 476, 475, 342), (342, 475, 473, 340), (466, 333, 335, 468), (468, 335, 336, 469), (469, 336, 337, 470), (470, 337, 338, 471), (471, 338, 339, 472), (472, 339, 334, 467), (200, 460, 465, 202), (202, 465, 464, 203), (203, 464, 463, 204), (204, 463, 462, 205), (205, 462, 461, 206), (206, 461, 459, 201), (452, 208, 213, 454), (454, 213, 212, 455), (455, 212, 211, 456), (456, 211, 210, 457), (457, 210, 209, 458), (458, 209, 207, 453), (214, 446, 451, 216), (216, 451, 450, 217), (217, 450, 449, 218), (218, 449, 448, 219), (219, 448, 447, 220), (220, 447, 445, 215), (438, 222, 227, 440), (440, 227, 226, 441), (441, 226, 225, 442), (442, 225, 224, 443), (443, 224, 223, 444), (444, 223, 221, 439), (228, 432, 437, 230), (230, 437, 436, 231), (231, 436, 435, 232), (232, 435, 434, 233), (233, 434, 433, 234), (234, 433, 431, 229), (424, 236, 241, 426), (426, 241, 240, 427), (427, 240, 239, 428), (428, 239, 238, 429), (429, 238, 237, 430), (430, 237, 235, 425), (242, 418, 423, 244), (244, 423, 422, 245), (245, 422, 421, 246), (246, 421, 420, 247), (247, 420, 419, 248), (248, 419, 417, 243), (410, 250, 255, 412), (412, 255, 254, 413), (413, 254, 253, 414), (414, 253, 252, 415), (415, 252, 251, 416), (416, 251, 249, 411), (256, 404, 409, 258), (258, 409, 408, 259), (259, 408, 407, 260), (260, 407, 406, 261), (261, 406, 405, 262), (262, 405, 403, 257), (263, 397, 402, 265), (265, 402, 401, 266), (266, 401, 400, 267), (267, 400, 399, 268), (268, 399, 398, 269), (269, 398, 396, 264), (389, 271, 276, 391), (391, 276, 275, 392), (392, 275, 274, 393), (393, 274, 273, 394), (394, 273, 272, 395), (395, 272, 270, 390), (277, 383, 388, 279), (279, 388, 387, 280), (280, 387, 386, 281), (281, 386, 385, 282), (282, 385, 384, 283), (283, 384, 382, 278), (375, 285, 290, 377), (377, 290, 289, 378), (378, 289, 288, 379), (379, 288, 287, 380), (380, 287, 286, 381), (381, 286, 284, 376), (291, 369, 374, 293), (293, 374, 373, 294), (294, 373, 372, 295), (295, 372, 371, 296), (296, 371, 370, 297), (297, 370, 368, 292), (361, 299, 304, 363), (363, 304, 303, 364), (364, 303, 302, 365), (365, 302, 301, 366), (366, 301, 300, 367), (367, 300, 298, 362), (305, 355, 360, 307), (307, 360, 359, 308), (308, 359, 358, 309), (309, 358, 357, 310), (310, 357, 356, 311), (311, 356, 354, 306), (347, 313, 318, 349), (349, 318, 317, 350), (350, 317, 316, 351), (351, 316, 315, 352), (352, 315, 314, 353), (353, 314, 312, 348), (319, 341, 346, 321), (321, 346, 345, 322), (322, 345, 344, 323), (323, 344, 343, 324), (324, 343, 342, 325), (325, 342, 340, 320), (333, 327, 332, 335), (335, 332, 331, 336), (336, 331, 330, 337), (337, 330, 329, 338), (338, 329, 328, 339), (339, 328, 326, 334), (186, 208, 452, 194)])
me_plane_001.polygons.foreach_set('material_index', [1, 1, 1, 1, 1, 1, 1, 1, 1, 1, 1, 1, 1, 1, 1, 1, 1, 1, 1, 1, 1, 1, 1, 1, 1, 1, 1, 1, 1, 1, 1, 1, 1, 1, 1, 1, 1, 1, 1, 1, 1, 1, 1, 1, 1, 1, 1, 1, 1, 1, 1, 1, 1, 1, 0, 0, 0, 0, 0, 0, 0, 0, 0, 0, 0, 0, 0, 0, 0, 0, 0, 0, 0, 0, 0, 0, 0, 0, 0, 0, 0, 0, 0, 0, 0, 0, 0, 0, 0, 0, 0, 0, 0, 0, 0, 0, 0, 0, 0, 0, 0, 0, 0, 0, 0, 0, 0, 0, 0, 0, 0, 0, 0, 0, 0, 0, 0, 0, 0, 0, 0, 0, 0, 0, 0, 0, 0, 0, 0, 0, 0, 0, 0, 0, 0, 0, 0, 0, 0, 0, 0, 0, 0, 0, 0, 0, 0, 0, 0, 0, 0, 0, 0, 0, 0, 0, 0, 0, 0, 0, 0, 0, 0, 0, 0, 0, 0, 0, 0, 0, 0, 0, 0, 0, 0, 0, 0, 0, 0, 0, 0, 0, 0, 0, 0, 0, 0, 0, 0, 0, 0, 0, 0, 0, 0, 0, 0, 0, 0, 0, 0, 0, 0, 0, 0, 0, 0, 0, 0, 0, 0, 0, 0, 0, 0, 0, 0, 0, 0, 0, 0, 0, 0, 0, 0, 0, 0, 0, 0, 0, 0, 0, 0, 0, 0, 0, 0, 0, 0, 0, 0, 0, 0, 0, 0, 0, 0, 0, 0, 0, 0, 0, 0, 0, 0, 0, 0, 0, 0, 0, 0, 0, 0, 0, 0, 0, 0, 0, 0, 0, 0, 0, 0, 0, 0, 0, 0, 0, 0, 0, 0, 0, 0, 0, 0, 0, 0, 0, 0, 0, 0, 0, 0, 0, 0, 0, 0, 0, 0, 0, 0, 0, 0, 0, 0, 0, 0, 0, 0, 0, 0, 0, 0, 0, 0, 0, 0, 0, 0, 0, 0, 0, 0, 0, 0, 0, 0, 0, 0, 0, 0, 0, 0, 0, 0, 0, 0, 0, 0, 0, 0, 0, 0, 0, 0, 0, 0, 0, 0, 0, 0, 0, 0, 0, 0, 0, 0, 0, 0, 0, 0, 0, 0, 0, 0, 0, 0, 0, 0, 0, 0, 0, 0, 0, 0, 0, 0, 0, 0, 0, 0, 0, 0, 0, 0, 0, 0, 0, 0, 0, 0, 0, 0, 0, 0, 0, 0, 0, 0, 0, 0, 0, 0, 0, 0, 0, 0, 0, 0, 0, 0, 0, 0, 0, 0, 0, 0, 0, 0, 0, 0, 0, 0, 0, 0, 0, 0, 0, 0, 0, 0, 0, 0, 0, 0, 0, 0, 0, 0, 0, 0, 0, 0, 0, 0, 0, 0, 0, 0, 0, 0, 0, 0, 0, 0, 0, 0, 0, 0, 0, 0, 0, 0, 0, 0, 0, 0, 0, 0, 0, 0, 0, 0, 0, 0, 0, 0, 0, 0, 0, 0, 0, 0, 0, 0, 0, 0, 0, 0, 0, 0, 0, 0, 0, 0, 0, 0, 0, 0, 0, 0, 0, 0, 0, 0, 0, 0, 0, 0, 0, 0, 0, 0, 0, 0, 0, 0, 0, 0, 0, 0, 0, 0, 0, 0, 0, 0, 0, 0, 0, 0, 0, 0, 0, 0, 0, 0, 0, 0, 0, 0, 0, 0, 0, 0, 0, 0, 0, 0, 0, 0, 0, 0, 0, 0, 0, 0, 0, 0, 0, 0, 0, 0, 0, 0, 0, 0, 0, 0, 0, 0, 0, 0, 0, 0, 0, 0, 0, 0, 0, 0, 0, 0, 0, 0, 0, 0, 0, 0, 0, 0, 0, 0, 0, 0, 0, 0, 0, 0, 0, 0, 0, 0, 0, 0, 0, 0, 0, 0, 0, 0, 0, 0, 0, 0, 0, 0, 0, 0, 0, 0, 0, 0, 0, 0, 0, 0, 0, 0, 0, 0, 0, 0, 0, 0, 0, 0, 0, 0, 0, 0, 0, 0, 0, 0, 0, 0, 0, 0, 0, 0, 0, 0, 0, 0, 0, 0, 0, 0, 0, 0, 0, 0, 0, 0, 0, 0, 0, 0, 0, 0, 0, 0, 0, 0, 0, 0, 0, 0, 0, 0, 0, 0, 0, 0, 0, 0, 0, 0, 0, 0, 0, 0, 0, 0, 0, 0, 0, 0, 0, 0, 0, 0, 0, 0, 0, 0, 0, 0, 0, 0, 0, 0, 0, 0, 0, 0, 0, 0, 0, 0, 0])
_uv = me_plane_001.uv_layers.new(name='UVMap')
_uv.uv.foreach_set('vector', [1.0, 1.0, 1.0, 0.0, 1.0, 0.0, 1.0, 1.0, 0.0, 0.0, 0.4585, 0.0, 0.4585, 1.0, 0.0, 1.0, 1.0, 0.0, 1.0, 1.0, 1.0, 1.0, 1.0, 0.0, 1.0, 0.0, 1.0, 1.0, 1.0, 1.0, 1.0, 0.0, 1.0, 0.0, 1.0, 1.0, 0.9219, 1.0, 0.9219, 0.0, 0.9219, 0.0, 0.9219, 1.0, 0.8696, 1.0, 0.8696, 0.0, 0.8696, 0.0, 0.8696, 1.0, 0.8114, 1.0, 0.8114, 0.0, 0.6886, 0.0, 0.6886, 1.0, 0.6302, 1.0, 0.6302, 0.0, 0.6302, 0.0, 0.6302, 1.0, 0.5774, 1.0, 0.5774, 0.0, 0.5774, 0.0, 0.5774, 1.0, 0.483, 1.0, 0.483, 0.0, 0.483, 0.0, 0.483, 1.0, 0.4714, 1.0, 0.4714, 0.0, 0.4714, 0.0, 0.4714, 1.0, 0.4585, 1.0, 0.4585, 0.0, 0.6886, 0.0, 0.8114, 0.0, 0.8114, 1.0, 0.6886, 1.0, 1.0, 1.0, 1.0, 1.0, 1.0, 0.0, 1.0, 0.0, 0.0, 0.0, 0.0, 1.0, 0.4585, 1.0, 0.4585, 0.0, 1.0, 0.0, 1.0, 0.0, 1.0, 1.0, 1.0, 1.0, 1.0, 0.0, 1.0, 0.0, 1.0, 1.0, 1.0, 1.0, 1.0, 0.0, 0.9219, 0.0, 0.9219, 1.0, 1.0, 1.0, 0.9219, 0.0, 0.8696, 0.0, 0.8696, 1.0, 0.9219, 1.0, 0.8696, 0.0, 0.8114, 0.0, 0.8114, 1.0, 0.8696, 1.0, 0.6886, 0.0, 0.6302, 0.0, 0.6302, 1.0, 0.6886, 1.0, 0.6302, 0.0, 0.5774, 0.0, 0.5774, 1.0, 0.6302, 1.0, 0.5774, 0.0, 0.483, 0.0, 0.483, 1.0, 0.5774, 1.0, 0.483, 0.0, 0.4714, 0.0, 0.4714, 1.0, 0.483, 1.0, 0.4714, 0.0, 0.4585, 0.0, 0.4585, 1.0, 0.4714, 1.0, 0.6886, 0.0, 0.6886, 1.0, 0.8114, 1.0, 0.8114, 0.0, 0.0, 0.0, 0.0, 1.0, 0.0, 1.0, 0.0, 0.0, 1.0, 1.0, 1.0, 0.0, 1.0, 0.0, 1.0, 1.0, 1.0, 0.0, 1.0, 0.0, 1.0, 0.0, 1.0, 0.0, 1.0, 1.0, 1.0, 1.0, 1.0, 1.0, 1.0, 1.0, 1.0, 0.0, 1.0, 0.0, 1.0, 0.0, 1.0, 0.0, 1.0, 1.0, 1.0, 1.0, 1.0, 1.0, 1.0, 1.0, 1.0, 0.0, 0.9219, 0.0, 0.9219, 0.0, 1.0, 0.0, 0.9219, 1.0, 1.0, 1.0, 1.0, 1.0, 0.9219, 1.0, 0.9219, 0.0, 0.8696, 0.0, 0.8696, 0.0, 0.9219, 0.0, 0.8696, 1.0, 0.9219, 1.0, 0.9219, 1.0, 0.8696, 1.0, 0.8696, 0.0, 0.8114, 0.0, 0.8114, 0.0, 0.8696, 0.0, 0.8114, 1.0, 0.8696, 1.0, 0.8696, 1.0, 0.8114, 1.0, 0.6886, 0.0, 0.6302, 0.0, 0.6302, 0.0, 0.6886, 0.0, 0.6302, 1.0, 0.6886, 1.0, 0.6886, 1.0, 0.6302, 1.0, 0.6302, 0.0, 0.5774, 0.0, 0.5774, 0.0, 0.6302, 0.0, 0.5774, 1.0, 0.6302, 1.0, 0.6302, 1.0, 0.5774, 1.0, 0.5774, 0.0, 0.483, 0.0, 0.483, 0.0, 0.5774, 0.0, 0.483, 1.0, 0.5774, 1.0, 0.5774, 1.0, 0.483, 1.0, 0.483, 0.0, 0.4714, 0.0, 0.4714, 0.0, 0.483, 0.0, 0.4714, 1.0, 0.483, 1.0, 0.483, 1.0, 0.4714, 1.0, 0.4714, 0.0, 0.4585, 0.0, 0.4585, 0.0, 0.4714, 0.0, 0.4585, 1.0, 0.4714, 1.0, 0.4714, 1.0, 0.4585, 1.0, 0.8114, 0.0, 0.6886, 0.0, 0.6886, 0.0, 0.8114, 0.0, 0.6886, 1.0, 0.8114, 1.0, 0.8114, 1.0, 0.6886, 1.0, 1.0, 1.0, 1.0, 1.0, 1.0, 1.0, 1.0, 1.0, 1.0, 0.0, 1.0, 0.0, 1.0, 0.0, 1.0, 0.0, 0.4585, 0.0, 0.0, 0.0, 0.0, 0.0, 0.4585, 0.0, 0.0, 1.0, 0.4585, 1.0, 0.4585, 1.0, 0.0, 1.0, 0.5761, 0.4999, 0.5761, 0.2501, 0.5761, 0.25, 0.5761, 0.5, 0.6057, 0.2501, 0.6057, 0.4999, 0.6057, 0.5, 0.6057, 0.25, 0.6057, 0.5001, 0.6057, 0.7499, 0.6057, 0.75, 0.6057, 0.5, 0.6091, 0.75, 0.625, 0.75, 0.625, 1.0, 0.6091, 1.0, 0.375, 0.75, 0.3909, 0.75, 0.3909, 1.0, 0.3784, 1.0, 0.3775, 0.9999, 0.3767, 0.9995, 0.376, 0.999, 0.3755, 0.9983, 0.3751, 0.9975, 0.375, 0.9966, 0.625, 0.5, 0.875, 0.5, 0.875, 0.75, 0.625, 0.75, 0.4046, 0.75, 0.4136, 0.75, 0.4136, 1.0, 0.4046, 1.0, 0.4273, 0.75, 0.4363, 0.75, 0.4363, 1.0, 0.4273, 1.0, 0.45, 0.75, 0.4591, 0.75, 0.4591, 1.0, 0.45, 1.0, 0.4727, 0.75, 0.4852, 0.75, 0.4852, 1.0, 0.4727, 1.0, 0.4955, 0.75, 0.5045, 0.75, 0.5045, 1.0, 0.4955, 1.0, 0.5182, 0.75, 0.5273, 0.75, 0.5273, 1.0, 0.5182, 1.0, 0.5409, 0.75, 0.55, 0.75, 0.55, 1.0, 0.5409, 1.0, 0.5637, 0.75, 0.5727, 0.75, 0.5727, 1.0, 0.5637, 1.0, 0.5864, 0.75, 0.5954, 0.75, 0.5954, 1.0, 0.5864, 1.0, 0.5988, 0.9999, 0.5988, 0.7501, 0.5988, 0.75, 0.5988, 1.0, 0.4012, 0.75, 0.4012, 1.0, 0.3977, 1.0, 0.3977, 0.75, 0.4012, 0.5001, 0.4012, 0.7499, 0.4012, 0.75, 0.4012, 0.5, 0.4239, 0.5001, 0.4239, 0.7499, 0.4239, 0.75, 0.4239, 0.5, 0.4466, 0.5001, 0.4466, 0.7499, 0.4466, 0.75, 0.4466, 0.5, 0.4693, 0.5001, 0.4693, 0.7499, 0.4693, 0.75, 0.4693, 0.5, 0.4397, 0.7499, 0.4397, 0.5001, 0.4397, 0.5, 0.4397, 0.75, 0.5148, 0.5001, 0.5148, 0.7499, 0.5148, 0.75, 0.5148, 0.5, 0.5375, 0.5001, 0.5375, 0.7499, 0.5375, 0.75, 0.5375, 0.5, 0.5603, 0.5001, 0.5603, 0.7499, 0.5603, 0.75, 0.5603, 0.5, 0.583, 0.5001, 0.583, 0.7499, 0.583, 0.75, 0.583, 0.5, 0.5761, 0.7499, 0.5761, 0.5001, 0.5761, 0.5, 0.5761, 0.75, 0.4012, 0.7501, 0.4012, 0.9999, 0.4012, 1.0, 0.4012, 0.75, 0.4239, 0.2501, 0.4239, 0.4999, 0.4239, 0.5, 0.4239, 0.25, 0.4466, 0.2501, 0.4466, 0.4999, 0.4466, 0.5, 0.4466, 0.25, 0.4693, 0.2501, 0.4693, 0.4999, 0.4693, 0.5, 0.4693, 0.25, 0.4397, 0.4999, 0.4397, 0.2501, 0.4397, 0.25, 0.4397, 0.5, 0.5148, 0.2501, 0.5148, 0.4999, 0.5148, 0.5, 0.5148, 0.25, 0.5375, 0.2501, 0.5375, 0.4999, 0.5375, 0.5, 0.5375, 0.25, 0.5603, 0.2501, 0.5603, 0.4999, 0.5603, 0.5, 0.5603, 0.25, 0.583, 0.2501, 0.583, 0.4999, 0.583, 0.5, 0.583, 0.25, 0.375, 0.2534, 0.3751, 0.2525, 0.3755, 0.2517, 0.376, 0.251, 0.3767, 0.2505, 0.3775, 0.2501, 0.3784, 0.25, 0.3909, 0.25, 0.3909, 0.5, 0.375, 0.5, 0.3943, 0.9999, 0.3943, 0.7501, 0.3943, 0.75, 0.3943, 1.0, 0.417, 0.9999, 0.417, 0.7501, 0.417, 0.75, 0.417, 1.0, 0.4397, 0.9999, 0.4397, 0.7501, 0.4397, 0.75, 0.4397, 1.0, 0.4625, 0.9999, 0.4625, 0.7501, 0.4625, 0.75, 0.4625, 1.0, 0.5148, 0.7501, 0.5148, 0.9999, 0.5148, 1.0, 0.5148, 0.75, 0.5079, 0.9999, 0.5079, 0.7501, 0.5079, 0.75, 0.5079, 1.0, 0.5307, 0.9999, 0.5307, 0.7501, 0.5307, 0.75, 0.5307, 1.0, 0.5534, 0.9999, 0.5534, 0.7501, 0.5534, 0.75, 0.5534, 1.0, 0.5761, 0.9999, 0.5761, 0.7501, 0.5761, 0.75, 0.5761, 1.0, 0.5182, 0.0, 0.5273, 0.0, 0.5273, 0.25, 0.5182, 0.25, 0.5307, 0.7499, 0.5307, 0.5001, 0.5307, 0.5, 0.5307, 0.75, 0.4012, 0.0001056, 0.4012, 0.2499, 0.4012, 0.25, 0.4012, 0.0, 0.4625, 0.2499, 0.4625, 0.0001056, 0.4625, 0.0, 0.4625, 0.25, 0.4852, 0.25, 0.4852, 0.0, 0.4852, 0.0, 0.4852, 0.25, 0.4046, 0.5, 0.4136, 0.5, 0.4136, 0.75, 0.4046, 0.75, 0.417, 0.4999, 0.417, 0.2501, 0.417, 0.25, 0.417, 0.5, 0.5182, 0.5, 0.5273, 0.5, 0.5273, 0.75, 0.5182, 0.75, 0.5307, 0.4999, 0.5307, 0.2501, 0.5307, 0.25, 0.5307, 0.5, 0.4955, 0.0, 0.5045, 0.0, 0.5045, 0.25, 0.4955, 0.25, 0.4046, 0.25, 0.4136, 0.25, 0.4136, 0.5, 0.4046, 0.5, 0.5603, 0.0001056, 0.5603, 0.2499, 0.5603, 0.25, 0.5603, 0.0, 0.4921, 0.7501, 0.4921, 0.9999, 0.4921, 1.0, 0.4921, 0.75, 0.3943, 0.7499, 0.3943, 0.5001, 0.3943, 0.5, 0.3943, 0.75, 0.5182, 0.25, 0.5273, 0.25, 0.5273, 0.5, 0.5182, 0.5, 0.5079, 0.7499, 0.5079, 0.5001, 0.5079, 0.5, 0.5079, 0.75, 0.4693, 0.0001056, 0.4693, 0.2499, 0.4693, 0.25, 0.4693, 0.0, 0.5307, 0.2499, 0.5307, 0.0001056, 0.5307, 0.0, 0.5307, 0.25, 0.4727, 0.0, 0.4852, 0.0, 0.4852, 0.25, 0.4727, 0.25, 0.375, 0.5, 0.3909, 0.5, 0.3909, 0.75, 0.375, 0.75, 0.3943, 0.4999, 0.3943, 0.2501, 0.3943, 0.25, 0.3943, 0.5, 0.4693, 0.7501, 0.4693, 0.9999, 0.4693, 1.0, 0.4693, 0.75, 0.4955, 0.5, 0.5045, 0.5, 0.5045, 0.75, 0.4955, 0.75, 0.4397, 0.2499, 0.4397, 0.0001056, 0.4397, 0.0, 0.4397, 0.25, 0.5079, 0.4999, 0.5079, 0.2501, 0.5079, 0.25, 0.5079, 0.5, 0.4012, 0.2501, 0.4012, 0.4999, 0.4012, 0.5, 0.4012, 0.25, 0.45, 0.0, 0.4591, 0.0, 0.4591, 0.25, 0.45, 0.25, 0.4955, 0.25, 0.5045, 0.25, 0.5045, 0.5, 0.4955, 0.5, 0.4466, 0.7501, 0.4466, 0.9999, 0.4466, 1.0, 0.4466, 0.75, 0.4921, 0.5001, 0.4921, 0.7499, 0.4921, 0.75, 0.4921, 0.5, 0.5375, 0.0001056, 0.5375, 0.2499, 0.5375, 0.25, 0.5375, 0.0, 0.5988, 0.2499, 0.5988, 0.0001056, 0.5988, 0.0, 0.5988, 0.25, 0.5988, 0.7499, 0.5988, 0.5001, 0.5988, 0.5, 0.5988, 0.75, 0.4273, 0.0, 0.4363, 0.0, 0.4363, 0.25, 0.4273, 0.25, 0.5988, 0.4999, 0.5988, 0.2501, 0.5988, 0.25, 0.5988, 0.5, 0.4852, 0.75, 0.4852, 0.5, 0.4852, 0.5, 0.4852, 0.75, 0.4921, 0.2501, 0.4921, 0.4999, 0.4921, 0.5, 0.4921, 0.25, 0.4466, 0.0001056, 0.4466, 0.2499, 0.4466, 0.25, 0.4466, 0.0, 0.5079, 0.2499, 0.5079, 0.0001056, 0.5079, 0.0, 0.5079, 0.25, 0.4239, 0.7501, 0.4239, 0.9999, 0.4239, 1.0, 0.4239, 0.75, 0.5864, 0.5, 0.5954, 0.5, 0.5954, 0.75, 0.5864, 0.75, 0.6091, 0.0, 0.625, 0.0, 0.625, 0.25, 0.6091, 0.25, 0.4852, 0.5, 0.4852, 0.25, 0.4852, 0.25, 0.4852, 0.5, 0.417, 0.2499, 0.417, 0.0001056, 0.417, 0.0, 0.417, 0.25, 0.4046, 0.0, 0.4136, 0.0, 0.4136, 0.25, 0.4046, 0.25, 0.6057, 0.7501, 0.6057, 0.9999, 0.6057, 1.0, 0.6057, 0.75, 0.4625, 0.7499, 0.4625, 0.5001, 0.4625, 0.5, 0.4625, 0.75, 0.5864, 0.25, 0.5954, 0.25, 0.5954, 0.5, 0.5864, 0.5, 0.6057, 0.0001056, 0.6057, 0.2499, 0.6057, 0.25, 0.6057, 0.0, 0.6091, 0.5, 0.625, 0.5, 0.625, 0.75, 0.6091, 0.75, 0.5864, 0.0, 0.5954, 0.0, 0.5954, 0.25, 0.5864, 0.25, 0.45, 0.5, 0.4591, 0.5, 0.4591, 0.75, 0.45, 0.75, 0.4625, 0.4999, 0.4625, 0.2501, 0.4625, 0.25, 0.4625, 0.5, 0.5148, 0.0001056, 0.5148, 0.2499, 0.5148, 0.25, 0.5148, 0.0, 0.5761, 0.2499, 0.5761, 0.0001056, 0.5761, 0.0, 0.5761, 0.25, 0.583, 0.7501, 0.583, 0.9999, 0.583, 1.0, 0.583, 0.75, 0.5637, 0.5, 0.5727, 0.5, 0.5727, 0.75, 0.5637, 0.75, 0.6091, 0.25, 0.625, 0.25, 0.625, 0.5, 0.6091, 0.5, 0.4239, 0.0001056, 0.4239, 0.2499, 0.4239, 0.25, 0.4239, 0.0, 0.45, 0.25, 0.4591, 0.25, 0.4591, 0.5, 0.45, 0.5, 0.4852, 1.0, 0.4852, 0.75, 0.4852, 0.75, 0.4852, 1.0, 0.5637, 0.0, 0.5727, 0.0, 0.5727, 0.25, 0.5637, 0.25, 0.4727, 0.5, 0.4852, 0.5, 0.4852, 0.75, 0.4727, 0.75, 0.5637, 0.25, 0.5727, 0.25, 0.5727, 0.5, 0.5637, 0.5, 0.5603, 0.7501, 0.5603, 0.9999, 0.5603, 1.0, 0.5603, 0.75, 0.5534, 0.7499, 0.5534, 0.5001, 0.5534, 0.5, 0.5534, 0.75, 0.3943, 0.2499, 0.3943, 0.0001056, 0.3943, 0.0, 0.3943, 0.25, 0.4273, 0.5, 0.4363, 0.5, 0.4363, 0.75, 0.4273, 0.75, 0.4727, 0.25, 0.4852, 0.25, 0.4852, 0.5, 0.4727, 0.5, 0.583, 0.0001056, 0.583, 0.2499, 0.583, 0.25, 0.583, 0.0, 0.5409, 0.0, 0.55, 0.0, 0.55, 0.25, 0.5409, 0.25, 0.5409, 0.5, 0.55, 0.5, 0.55, 0.75, 0.5409, 0.75, 0.5534, 0.4999, 0.5534, 0.2501, 0.5534, 0.25, 0.5534, 0.5, 0.5375, 0.7501, 0.5375, 0.9999, 0.5375, 1.0, 0.5375, 0.75, 0.4273, 0.25, 0.4363, 0.25, 0.4363, 0.5, 0.4273, 0.5, 0.4921, 0.0001056, 0.4921, 0.2499, 0.4921, 0.25, 0.4921, 0.0, 0.5534, 0.2499, 0.5534, 0.0001056, 0.5534, 0.0, 0.5534, 0.25, 0.417, 0.7499, 0.417, 0.5001, 0.417, 0.5, 0.417, 0.75, 0.5409, 0.25, 0.55, 0.25, 0.55, 0.5, 0.5409, 0.5, 0.1284, 0.5, 0.375, 0.5, 0.375, 0.75, 0.1284, 0.75, 0.3977, 0.75, 0.3977, 1.0, 0.3943, 1.0, 0.3943, 0.75, 0.4239, 0.75, 0.4239, 1.0, 0.4205, 1.0, 0.4205, 0.75, 0.4205, 0.75, 0.4205, 1.0, 0.417, 1.0, 0.417, 0.75, 0.4466, 0.75, 0.4466, 1.0, 0.4432, 1.0, 0.4432, 0.75, 0.4432, 0.75, 0.4432, 1.0, 0.4397, 1.0, 0.4397, 0.75, 0.4693, 0.75, 0.4693, 1.0, 0.4659, 1.0, 0.4659, 0.75, 0.4659, 0.75, 0.4659, 1.0, 0.4625, 1.0, 0.4625, 0.75, 0.4921, 0.75, 0.4921, 1.0, 0.4886, 1.0, 0.4886, 0.75, 0.4886, 0.75, 0.4886, 1.0, 0.4852, 1.0, 0.4852, 0.75, 0.5148, 0.75, 0.5148, 1.0, 0.5114, 1.0, 0.5114, 0.75, 0.5114, 0.75, 0.5114, 1.0, 0.5079, 1.0, 0.5079, 0.75, 0.5375, 0.75, 0.5375, 1.0, 0.5341, 1.0, 0.5341, 0.75, 0.5341, 0.75, 0.5341, 1.0, 0.5307, 1.0, 0.5307, 0.75, 0.5603, 0.75, 0.5603, 1.0, 0.5568, 1.0, 0.5568, 0.75, 0.5568, 0.75, 0.5568, 1.0, 0.5534, 1.0, 0.5534, 0.75, 0.583, 0.75, 0.583, 1.0, 0.5795, 1.0, 0.5795, 0.75, 0.5795, 0.75, 0.5795, 1.0, 0.5761, 1.0, 0.5761, 0.75, 0.6057, 0.75, 0.6057, 1.0, 0.6023, 1.0, 0.6023, 0.75, 0.6023, 0.75, 0.6023, 1.0, 0.5988, 1.0, 0.5988, 0.75, 0.4012, 0.5, 0.4012, 0.75, 0.3977, 0.75, 0.3977, 0.5, 0.3977, 0.5, 0.3977, 0.75, 0.3943, 0.75, 0.3943, 0.5, 0.4239, 0.5, 0.4239, 0.75, 0.4205, 0.75, 0.4205, 0.5, 0.4205, 0.5, 0.4205, 0.75, 0.417, 0.75, 0.417, 0.5, 0.4466, 0.5, 0.4466, 0.75, 0.4432, 0.75, 0.4432, 0.5, 0.4432, 0.5, 0.4432, 0.75, 0.4397, 0.75, 0.4397, 0.5, 0.4693, 0.5, 0.4693, 0.75, 0.4659, 0.75, 0.4659, 0.5, 0.4659, 0.5, 0.4659, 0.75, 0.4625, 0.75, 0.4625, 0.5, 0.4921, 0.5, 0.4921, 0.75, 0.4886, 0.75, 0.4886, 0.5, 0.4886, 0.5, 0.4886, 0.75, 0.4852, 0.75, 0.4852, 0.5, 0.5148, 0.5, 0.5148, 0.75, 0.5114, 0.75, 0.5114, 0.5, 0.5114, 0.5, 0.5114, 0.75, 0.5079, 0.75, 0.5079, 0.5, 0.5375, 0.5, 0.5375, 0.75, 0.5341, 0.75, 0.5341, 0.5, 0.5341, 0.5, 0.5341, 0.75, 0.5307, 0.75, 0.5307, 0.5, 0.5603, 0.5, 0.5603, 0.75, 0.5568, 0.75, 0.5568, 0.5, 0.5568, 0.5, 0.5568, 0.75, 0.5534, 0.75, 0.5534, 0.5, 0.583, 0.5, 0.583, 0.75, 0.5795, 0.75, 0.5795, 0.5, 0.5795, 0.5, 0.5795, 0.75, 0.5761, 0.75, 0.5761, 0.5, 0.6057, 0.5, 0.6057, 0.75, 0.6023, 0.75, 0.6023, 0.5, 0.6023, 0.5, 0.6023, 0.75, 0.5988, 0.75, 0.5988, 0.5, 0.4012, 0.25, 0.4012, 0.5, 0.3977, 0.5, 0.3977, 0.25, 0.3977, 0.25, 0.3977, 0.5, 0.3943, 0.5, 0.3943, 0.25, 0.4239, 0.25, 0.4239, 0.5, 0.4205, 0.5, 0.4205, 0.25, 0.4205, 0.25, 0.4205, 0.5, 0.417, 0.5, 0.417, 0.25, 0.4466, 0.25, 0.4466, 0.5, 0.4432, 0.5, 0.4432, 0.25, 0.4432, 0.25, 0.4432, 0.5, 0.4397, 0.5, 0.4397, 0.25, 0.4693, 0.25, 0.4693, 0.5, 0.4659, 0.5, 0.4659, 0.25, 0.4659, 0.25, 0.4659, 0.5, 0.4625, 0.5, 0.4625, 0.25, 0.4921, 0.25, 0.4921, 0.5, 0.4886, 0.5, 0.4886, 0.25, 0.4886, 0.25, 0.4886, 0.5, 0.4852, 0.5, 0.4852, 0.25, 0.5148, 0.25, 0.5148, 0.5, 0.5114, 0.5, 0.5114, 0.25, 0.5114, 0.25, 0.5114, 0.5, 0.5079, 0.5, 0.5079, 0.25, 0.5375, 0.25, 0.5375, 0.5, 0.5341, 0.5, 0.5341, 0.25, 0.5341, 0.25, 0.5341, 0.5, 0.5307, 0.5, 0.5307, 0.25, 0.5603, 0.25, 0.5603, 0.5, 0.5568, 0.5, 0.5568, 0.25, 0.5568, 0.25, 0.5568, 0.5, 0.5534, 0.5, 0.5534, 0.25, 0.583, 0.25, 0.583, 0.5, 0.5795, 0.5, 0.5795, 0.25, 0.5795, 0.25, 0.5795, 0.5, 0.5761, 0.5, 0.5761, 0.25, 0.6057, 0.25, 0.6057, 0.5, 0.6023, 0.5, 0.6023, 0.25, 0.6023, 0.25, 0.6023, 0.5, 0.5988, 0.5, 0.5988, 0.25, 0.4012, 0.0, 0.4012, 0.25, 0.3977, 0.25, 0.3977, 0.0, 0.3977, 0.0, 0.3977, 0.25, 0.3943, 0.25, 0.3943, 0.0, 0.4239, 0.0, 0.4239, 0.25, 0.4205, 0.25, 0.4205, 0.0, 0.4205, 0.0, 0.4205, 0.25, 0.417, 0.25, 0.417, 0.0, 0.4466, 0.0, 0.4466, 0.25, 0.4432, 0.25, 0.4432, 0.0, 0.4432, 0.0, 0.4432, 0.25, 0.4397, 0.25, 0.4397, 0.0, 0.4693, 0.0, 0.4693, 0.25, 0.4659, 0.25, 0.4659, 0.0, 0.4659, 0.0, 0.4659, 0.25, 0.4625, 0.25, 0.4625, 0.0, 0.4921, 0.0, 0.4921, 0.25, 0.4886, 0.25, 0.4886, 0.0, 0.4886, 0.0, 0.4886, 0.25, 0.4852, 0.25, 0.4852, 0.0, 0.5148, 0.0, 0.5148, 0.25, 0.5114, 0.25, 0.5114, 0.0, 0.5114, 0.0, 0.5114, 0.25, 0.5079, 0.25, 0.5079, 0.0, 0.5375, 0.0, 0.5375, 0.25, 0.5341, 0.25, 0.5341, 0.0, 0.5341, 0.0, 0.5341, 0.25, 0.5307, 0.25, 0.5307, 0.0, 0.5603, 0.0, 0.5603, 0.25, 0.5568, 0.25, 0.5568, 0.0, 0.5568, 0.0, 0.5568, 0.25, 0.5534, 0.25, 0.5534, 0.0, 0.583, 0.0, 0.583, 0.25, 0.5795, 0.25, 0.5795, 0.0, 0.5795, 0.0, 0.5795, 0.25, 0.5761, 0.25, 0.5761, 0.0, 0.6057, 0.0, 0.6057, 0.25, 0.6023, 0.25, 0.6023, 0.0, 0.6023, 0.0, 0.6023, 0.25, 0.5988, 0.25, 0.5988, 0.0, 0.1284, 0.5, 0.1284, 0.75, 0.1275, 0.75, 0.1275, 0.5, 0.1275, 0.5, 0.1275, 0.75, 0.1267, 0.75, 0.1267, 0.5, 0.1267, 0.5, 0.1267, 0.75, 0.125, 0.75, 0.125, 0.5, 0.375, 0.25, 0.375, 0.0, 0.3767, 0.0, 0.3767, 0.25, 0.3767, 0.25, 0.3767, 0.0, 0.3775, 0.0, 0.3775, 0.25, 0.3775, 0.25, 0.3775, 0.0, 0.3784, 0.0, 0.3784, 0.25, 0.4046, 0.75, 0.4046, 1.0, 0.4037, 0.9999, 0.4037, 0.75, 0.4037, 0.75, 0.4037, 0.9999, 0.4029, 0.9995, 0.4029, 0.75, 0.4029, 0.75, 0.4029, 0.9995, 0.4012, 0.999, 0.4012, 0.75, 0.4012, 0.75, 0.4012, 0.999, 0.4012, 1.0, 0.4012, 0.75, 0.4012, 0.75, 0.4012, 1.0, 0.4012, 0.9999, 0.4012, 0.75, 0.4012, 0.75, 0.4012, 0.9999, 0.4012, 0.9999, 0.4012, 0.7501, 0.3909, 1.0, 0.3909, 0.75, 0.3918, 0.75, 0.3918, 0.9999, 0.3918, 0.9999, 0.3918, 0.75, 0.3926, 0.75, 0.3926, 0.9995, 0.3926, 0.9995, 0.3926, 0.75, 0.3943, 0.75, 0.3943, 0.999, 0.3943, 0.999, 0.3943, 0.75, 0.3943, 0.75, 0.3943, 1.0, 0.3943, 1.0, 0.3943, 0.75, 0.3943, 0.75, 0.3943, 0.9999, 0.3943, 0.9999, 0.3943, 0.75, 0.3943, 0.7501, 0.3943, 0.9999, 0.4273, 0.75, 0.4273, 1.0, 0.4264, 0.9999, 0.4264, 0.75, 0.4264, 0.75, 0.4264, 0.9999, 0.4256, 0.9995, 0.4256, 0.75, 0.4256, 0.75, 0.4256, 0.9995, 0.4239, 0.999, 0.4239, 0.75, 0.4239, 0.75, 0.4239, 0.999, 0.4239, 1.0, 0.4239, 0.75, 0.4239, 0.75, 0.4239, 1.0, 0.4239, 0.9999, 0.4239, 0.75, 0.4239, 0.75, 0.4239, 0.9999, 0.4239, 0.9999, 0.4239, 0.7501, 0.4136, 1.0, 0.4136, 0.75, 0.4145, 0.75, 0.4145, 0.9999, 0.4145, 0.9999, 0.4145, 0.75, 0.4153, 0.75, 0.4153, 0.9995, 0.4153, 0.9995, 0.4153, 0.75, 0.417, 0.75, 0.417, 0.999, 0.417, 0.999, 0.417, 0.75, 0.417, 0.75, 0.417, 1.0, 0.417, 1.0, 0.417, 0.75, 0.417, 0.75, 0.417, 0.9999, 0.417, 0.9999, 0.417, 0.75, 0.417, 0.7501, 0.417, 0.9999, 0.45, 0.75, 0.45, 1.0, 0.4491, 0.9999, 0.4491, 0.75, 0.4491, 0.75, 0.4491, 0.9999, 0.4483, 0.9995, 0.4483, 0.75, 0.4483, 0.75, 0.4483, 0.9995, 0.4466, 0.999, 0.4466, 0.75, 0.4466, 0.75, 0.4466, 0.999, 0.4466, 1.0, 0.4466, 0.75, 0.4466, 0.75, 0.4466, 1.0, 0.4466, 0.9999, 0.4466, 0.75, 0.4466, 0.75, 0.4466, 0.9999, 0.4466, 0.9999, 0.4466, 0.7501, 0.4363, 1.0, 0.4363, 0.75, 0.4372, 0.75, 0.4372, 0.9999, 0.4372, 0.9999, 0.4372, 0.75, 0.438, 0.75, 0.438, 0.9995, 0.438, 0.9995, 0.438, 0.75, 0.4397, 0.75, 0.4397, 0.999, 0.4397, 0.999, 0.4397, 0.75, 0.4397, 0.75, 0.4397, 1.0, 0.4397, 1.0, 0.4397, 0.75, 0.4397, 0.75, 0.4397, 0.9999, 0.4397, 0.9999, 0.4397, 0.75, 0.4397, 0.7501, 0.4397, 0.9999, 0.4727, 0.75, 0.4727, 1.0, 0.4719, 0.9999, 0.4719, 0.75, 0.4719, 0.75, 0.4719, 0.9999, 0.471, 0.9995, 0.471, 0.75, 0.471, 0.75, 0.471, 0.9995, 0.4693, 0.999, 0.4693, 0.75, 0.4693, 0.75, 0.4693, 0.999, 0.4693, 1.0, 0.4693, 0.75, 0.4693, 0.75, 0.4693, 1.0, 0.4693, 0.9999, 0.4693, 0.75, 0.4693, 0.75, 0.4693, 0.9999, 0.4693, 0.9999, 0.4693, 0.7501, 0.4591, 1.0, 0.4591, 0.75, 0.46, 0.75, 0.46, 0.9999, 0.46, 0.9999, 0.46, 0.75, 0.4608, 0.75, 0.4608, 0.9995, 0.4608, 0.9995, 0.4608, 0.75, 0.4625, 0.75, 0.4625, 0.999, 0.4625, 0.999, 0.4625, 0.75, 0.4625, 0.75, 0.4625, 1.0, 0.4625, 1.0, 0.4625, 0.75, 0.4625, 0.75, 0.4625, 0.9999, 0.4625, 0.9999, 0.4625, 0.75, 0.4625, 0.7501, 0.4625, 0.9999, 0.4955, 0.75, 0.4955, 1.0, 0.4946, 0.9999, 0.4946, 0.75, 0.4946, 0.75, 0.4946, 0.9999, 0.4938, 0.9995, 0.4938, 0.75, 0.4938, 0.75, 0.4938, 0.9995, 0.4921, 0.999, 0.4921, 0.75, 0.4921, 0.75, 0.4921, 0.999, 0.4921, 1.0, 0.4921, 0.75, 0.4921, 0.75, 0.4921, 1.0, 0.4921, 0.9999, 0.4921, 0.75, 0.4921, 0.75, 0.4921, 0.9999, 0.4921, 0.9999, 0.4921, 0.7501, 0.5182, 0.75, 0.5182, 1.0, 0.5173, 0.9999, 0.5173, 0.75, 0.5173, 0.75, 0.5173, 0.9999, 0.5165, 0.9995, 0.5165, 0.75, 0.5165, 0.75, 0.5165, 0.9995, 0.5148, 0.999, 0.5148, 0.75, 0.5148, 0.75, 0.5148, 0.999, 0.5148, 1.0, 0.5148, 0.75, 0.5148, 0.75, 0.5148, 1.0, 0.5148, 0.9999, 0.5148, 0.75, 0.5148, 0.75, 0.5148, 0.9999, 0.5148, 0.9999, 0.5148, 0.7501, 0.5045, 1.0, 0.5045, 0.75, 0.5054, 0.75, 0.5054, 0.9999, 0.5054, 0.9999, 0.5054, 0.75, 0.5062, 0.75, 0.5062, 0.9995, 0.5062, 0.9995, 0.5062, 0.75, 0.5079, 0.75, 0.5079, 0.999, 0.5079, 0.999, 0.5079, 0.75, 0.5079, 0.75, 0.5079, 1.0, 0.5079, 1.0, 0.5079, 0.75, 0.5079, 0.75, 0.5079, 0.9999, 0.5079, 0.9999, 0.5079, 0.75, 0.5079, 0.7501, 0.5079, 0.9999, 0.5409, 0.75, 0.5409, 1.0, 0.54, 0.9999, 0.54, 0.75, 0.54, 0.75, 0.54, 0.9999, 0.5392, 0.9995, 0.5392, 0.75, 0.5392, 0.75, 0.5392, 0.9995, 0.5375, 0.999, 0.5375, 0.75, 0.5375, 0.75, 0.5375, 0.999, 0.5375, 1.0, 0.5375, 0.75, 0.5375, 0.75, 0.5375, 1.0, 0.5375, 0.9999, 0.5375, 0.75, 0.5375, 0.75, 0.5375, 0.9999, 0.5375, 0.9999, 0.5375, 0.7501, 0.5273, 1.0, 0.5273, 0.75, 0.5281, 0.75, 0.5281, 0.9999, 0.5281, 0.9999, 0.5281, 0.75, 0.529, 0.75, 0.529, 0.9995, 0.529, 0.9995, 0.529, 0.75, 0.5307, 0.75, 0.5307, 0.999, 0.5307, 0.999, 0.5307, 0.75, 0.5307, 0.75, 0.5307, 1.0, 0.5307, 1.0, 0.5307, 0.75, 0.5307, 0.75, 0.5307, 0.9999, 0.5307, 0.9999, 0.5307, 0.75, 0.5307, 0.7501, 0.5307, 0.9999, 0.5637, 0.75, 0.5637, 1.0, 0.5628, 0.9999, 0.5628, 0.75, 0.5628, 0.75, 0.5628, 0.9999, 0.562, 0.9995, 0.562, 0.75, 0.562, 0.75, 0.562, 0.9995, 0.5603, 0.999, 0.5603, 0.75, 0.5603, 0.75, 0.5603, 0.999, 0.5603, 1.0, 0.5603, 0.75, 0.5603, 0.75, 0.5603, 1.0, 0.5603, 0.9999, 0.5603, 0.75, 0.5603, 0.75, 0.5603, 0.9999, 0.5603, 0.9999, 0.5603, 0.7501, 0.55, 1.0, 0.55, 0.75, 0.5509, 0.75, 0.5509, 0.9999, 0.5509, 0.9999, 0.5509, 0.75, 0.5517, 0.75, 0.5517, 0.9995, 0.5517, 0.9995, 0.5517, 0.75, 0.5534, 0.75, 0.5534, 0.999, 0.5534, 0.999, 0.5534, 0.75, 0.5534, 0.75, 0.5534, 1.0, 0.5534, 1.0, 0.5534, 0.75, 0.5534, 0.75, 0.5534, 0.9999, 0.5534, 0.9999, 0.5534, 0.75, 0.5534, 0.7501, 0.5534, 0.9999, 0.5864, 0.75, 0.5864, 1.0, 0.5855, 0.9999, 0.5855, 0.75, 0.5855, 0.75, 0.5855, 0.9999, 0.5847, 0.9995, 0.5847, 0.75, 0.5847, 0.75, 0.5847, 0.9995, 0.583, 0.999, 0.583, 0.75, 0.583, 0.75, 0.583, 0.999, 0.583, 1.0, 0.583, 0.75, 0.583, 0.75, 0.583, 1.0, 0.583, 0.9999, 0.583, 0.75, 0.583, 0.75, 0.583, 0.9999, 0.583, 0.9999, 0.583, 0.7501, 0.5727, 1.0, 0.5727, 0.75, 0.5736, 0.75, 0.5736, 0.9999, 0.5736, 0.9999, 0.5736, 0.75, 0.5744, 0.75, 0.5744, 0.9995, 0.5744, 0.9995, 0.5744, 0.75, 0.5761, 0.75, 0.5761, 0.999, 0.5761, 0.999, 0.5761, 0.75, 0.5761, 0.75, 0.5761, 1.0, 0.5761, 1.0, 0.5761, 0.75, 0.5761, 0.75, 0.5761, 0.9999, 0.5761, 0.9999, 0.5761, 0.75, 0.5761, 0.7501, 0.5761, 0.9999, 0.6091, 0.75, 0.6091, 1.0, 0.6082, 0.9999, 0.6082, 0.75, 0.6082, 0.75, 0.6082, 0.9999, 0.6074, 0.9995, 0.6074, 0.75, 0.6074, 0.75, 0.6074, 0.9995, 0.6057, 0.999, 0.6057, 0.75, 0.6057, 0.75, 0.6057, 0.999, 0.6057, 1.0, 0.6057, 0.75, 0.6057, 0.75, 0.6057, 1.0, 0.6057, 0.9999, 0.6057, 0.75, 0.6057, 0.75, 0.6057, 0.9999, 0.6057, 0.9999, 0.6057, 0.7501, 0.5954, 1.0, 0.5954, 0.75, 0.5963, 0.75, 0.5963, 0.9999, 0.5963, 0.9999, 0.5963, 0.75, 0.5971, 0.75, 0.5971, 0.9995, 0.5971, 0.9995, 0.5971, 0.75, 0.5988, 0.75, 0.5988, 0.999, 0.5988, 0.999, 0.5988, 0.75, 0.5988, 0.75, 0.5988, 1.0, 0.5988, 1.0, 0.5988, 0.75, 0.5988, 0.75, 0.5988, 0.9999, 0.5988, 0.9999, 0.5988, 0.75, 0.5988, 0.7501, 0.5988, 0.9999, 0.4046, 0.5, 0.4046, 0.75, 0.4037, 0.75, 0.4037, 0.5, 0.4037, 0.5, 0.4037, 0.75, 0.4029, 0.75, 0.4029, 0.5, 0.4029, 0.5, 0.4029, 0.75, 0.4012, 0.75, 0.4012, 0.5, 0.4012, 0.5, 0.4012, 0.75, 0.4012, 0.75, 0.4012, 0.5, 0.4012, 0.5, 0.4012, 0.75, 0.4012, 0.75, 0.4012, 0.5, 0.4012, 0.5, 0.4012, 0.75, 0.4012, 0.7499, 0.4012, 0.5001, 0.3909, 0.75, 0.3909, 0.5, 0.3918, 0.5, 0.3918, 0.75, 0.3918, 0.75, 0.3918, 0.5, 0.3926, 0.5, 0.3926, 0.75, 0.3926, 0.75, 0.3926, 0.5, 0.3943, 0.5, 0.3943, 0.75, 0.3943, 0.75, 0.3943, 0.5, 0.3943, 0.5, 0.3943, 0.75, 0.3943, 0.75, 0.3943, 0.5, 0.3943, 0.5, 0.3943, 0.75, 0.3943, 0.75, 0.3943, 0.5, 0.3943, 0.5001, 0.3943, 0.7499, 0.4273, 0.5, 0.4273, 0.75, 0.4264, 0.75, 0.4264, 0.5, 0.4264, 0.5, 0.4264, 0.75, 0.4256, 0.75, 0.4256, 0.5, 0.4256, 0.5, 0.4256, 0.75, 0.4239, 0.75, 0.4239, 0.5, 0.4239, 0.5, 0.4239, 0.75, 0.4239, 0.75, 0.4239, 0.5, 0.4239, 0.5, 0.4239, 0.75, 0.4239, 0.75, 0.4239, 0.5, 0.4239, 0.5, 0.4239, 0.75, 0.4239, 0.7499, 0.4239, 0.5001, 0.4136, 0.75, 0.4136, 0.5, 0.4145, 0.5, 0.4145, 0.75, 0.4145, 0.75, 0.4145, 0.5, 0.4153, 0.5, 0.4153, 0.75, 0.4153, 0.75, 0.4153, 0.5, 0.417, 0.5, 0.417, 0.75, 0.417, 0.75, 0.417, 0.5, 0.417, 0.5, 0.417, 0.75, 0.417, 0.75, 0.417, 0.5, 0.417, 0.5, 0.417, 0.75, 0.417, 0.75, 0.417, 0.5, 0.417, 0.5001, 0.417, 0.7499, 0.45, 0.5, 0.45, 0.75, 0.4491, 0.75, 0.4491, 0.5, 0.4491, 0.5, 0.4491, 0.75, 0.4483, 0.75, 0.4483, 0.5, 0.4483, 0.5, 0.4483, 0.75, 0.4466, 0.75, 0.4466, 0.5, 0.4466, 0.5, 0.4466, 0.75, 0.4466, 0.75, 0.4466, 0.5, 0.4466, 0.5, 0.4466, 0.75, 0.4466, 0.75, 0.4466, 0.5, 0.4466, 0.5, 0.4466, 0.75, 0.4466, 0.7499, 0.4466, 0.5001, 0.4363, 0.75, 0.4363, 0.5, 0.4372, 0.5, 0.4372, 0.75, 0.4372, 0.75, 0.4372, 0.5, 0.438, 0.5, 0.438, 0.75, 0.438, 0.75, 0.438, 0.5, 0.4397, 0.5, 0.4397, 0.75, 0.4397, 0.75, 0.4397, 0.5, 0.4397, 0.5, 0.4397, 0.75, 0.4397, 0.75, 0.4397, 0.5, 0.4397, 0.5, 0.4397, 0.75, 0.4397, 0.75, 0.4397, 0.5, 0.4397, 0.5001, 0.4397, 0.7499, 0.4727, 0.5, 0.4727, 0.75, 0.4719, 0.75, 0.4719, 0.5, 0.4719, 0.5, 0.4719, 0.75, 0.471, 0.75, 0.471, 0.5, 0.471, 0.5, 0.471, 0.75, 0.4693, 0.75, 0.4693, 0.5, 0.4693, 0.5, 0.4693, 0.75, 0.4693, 0.75, 0.4693, 0.5, 0.4693, 0.5, 0.4693, 0.75, 0.4693, 0.75, 0.4693, 0.5, 0.4693, 0.5, 0.4693, 0.75, 0.4693, 0.7499, 0.4693, 0.5001, 0.4591, 0.75, 0.4591, 0.5, 0.46, 0.5, 0.46, 0.75, 0.46, 0.75, 0.46, 0.5, 0.4608, 0.5, 0.4608, 0.75, 0.4608, 0.75, 0.4608, 0.5, 0.4625, 0.5, 0.4625, 0.75, 0.4625, 0.75, 0.4625, 0.5, 0.4625, 0.5, 0.4625, 0.75, 0.4625, 0.75, 0.4625, 0.5, 0.4625, 0.5, 0.4625, 0.75, 0.4625, 0.75, 0.4625, 0.5, 0.4625, 0.5001, 0.4625, 0.7499, 0.4955, 0.5, 0.4955, 0.75, 0.4946, 0.75, 0.4946, 0.5, 0.4946, 0.5, 0.4946, 0.75, 0.4938, 0.75, 0.4938, 0.5, 0.4938, 0.5, 0.4938, 0.75, 0.4921, 0.75, 0.4921, 0.5, 0.4921, 0.5, 0.4921, 0.75, 0.4921, 0.75, 0.4921, 0.5, 0.4921, 0.5, 0.4921, 0.75, 0.4921, 0.75, 0.4921, 0.5, 0.4921, 0.5, 0.4921, 0.75, 0.4921, 0.7499, 0.4921, 0.5001, 0.5182, 0.5, 0.5182, 0.75, 0.5173, 0.75, 0.5173, 0.5, 0.5173, 0.5, 0.5173, 0.75, 0.5165, 0.75, 0.5165, 0.5, 0.5165, 0.5, 0.5165, 0.75, 0.5148, 0.75, 0.5148, 0.5, 0.5148, 0.5, 0.5148, 0.75, 0.5148, 0.75, 0.5148, 0.5, 0.5148, 0.5, 0.5148, 0.75, 0.5148, 0.75, 0.5148, 0.5, 0.5148, 0.5, 0.5148, 0.75, 0.5148, 0.7499, 0.5148, 0.5001, 0.5045, 0.75, 0.5045, 0.5, 0.5054, 0.5, 0.5054, 0.75, 0.5054, 0.75, 0.5054, 0.5, 0.5062, 0.5, 0.5062, 0.75, 0.5062, 0.75, 0.5062, 0.5, 0.5079, 0.5, 0.5079, 0.75, 0.5079, 0.75, 0.5079, 0.5, 0.5079, 0.5, 0.5079, 0.75, 0.5079, 0.75, 0.5079, 0.5, 0.5079, 0.5, 0.5079, 0.75, 0.5079, 0.75, 0.5079, 0.5, 0.5079, 0.5001, 0.5079, 0.7499, 0.5409, 0.5, 0.5409, 0.75, 0.54, 0.75, 0.54, 0.5, 0.54, 0.5, 0.54, 0.75, 0.5392, 0.75, 0.5392, 0.5, 0.5392, 0.5, 0.5392, 0.75, 0.5375, 0.75, 0.5375, 0.5, 0.5375, 0.5, 0.5375, 0.75, 0.5375, 0.75, 0.5375, 0.5, 0.5375, 0.5, 0.5375, 0.75, 0.5375, 0.75, 0.5375, 0.5, 0.5375, 0.5, 0.5375, 0.75, 0.5375, 0.7499, 0.5375, 0.5001, 0.5273, 0.75, 0.5273, 0.5, 0.5281, 0.5, 0.5281, 0.75, 0.5281, 0.75, 0.5281, 0.5, 0.529, 0.5, 0.529, 0.75, 0.529, 0.75, 0.529, 0.5, 0.5307, 0.5, 0.5307, 0.75, 0.5307, 0.75, 0.5307, 0.5, 0.5307, 0.5, 0.5307, 0.75, 0.5307, 0.75, 0.5307, 0.5, 0.5307, 0.5, 0.5307, 0.75, 0.5307, 0.75, 0.5307, 0.5, 0.5307, 0.5001, 0.5307, 0.7499, 0.5637, 0.5, 0.5637, 0.75, 0.5628, 0.75, 0.5628, 0.5, 0.5628, 0.5, 0.5628, 0.75, 0.562, 0.75, 0.562, 0.5, 0.562, 0.5, 0.562, 0.75, 0.5603, 0.75, 0.5603, 0.5, 0.5603, 0.5, 0.5603, 0.75, 0.5603, 0.75, 0.5603, 0.5, 0.5603, 0.5, 0.5603, 0.75, 0.5603, 0.75, 0.5603, 0.5, 0.5603, 0.5, 0.5603, 0.75, 0.5603, 0.7499, 0.5603, 0.5001, 0.55, 0.75, 0.55, 0.5, 0.5509, 0.5, 0.5509, 0.75, 0.5509, 0.75, 0.5509, 0.5, 0.5517, 0.5, 0.5517, 0.75, 0.5517, 0.75, 0.5517, 0.5, 0.5534, 0.5, 0.5534, 0.75, 0.5534, 0.75, 0.5534, 0.5, 0.5534, 0.5, 0.5534, 0.75, 0.5534, 0.75, 0.5534, 0.5, 0.5534, 0.5, 0.5534, 0.75, 0.5534, 0.75, 0.5534, 0.5, 0.5534, 0.5001, 0.5534, 0.7499, 0.5864, 0.5, 0.5864, 0.75, 0.5855, 0.75, 0.5855, 0.5, 0.5855, 0.5, 0.5855, 0.75, 0.5847, 0.75, 0.5847, 0.5, 0.5847, 0.5, 0.5847, 0.75, 0.583, 0.75, 0.583, 0.5, 0.583, 0.5, 0.583, 0.75, 0.583, 0.75, 0.583, 0.5, 0.583, 0.5, 0.583, 0.75, 0.583, 0.75, 0.583, 0.5, 0.583, 0.5, 0.583, 0.75, 0.583, 0.7499, 0.583, 0.5001, 0.5727, 0.75, 0.5727, 0.5, 0.5736, 0.5, 0.5736, 0.75, 0.5736, 0.75, 0.5736, 0.5, 0.5744, 0.5, 0.5744, 0.75, 0.5744, 0.75, 0.5744, 0.5, 0.5761, 0.5, 0.5761, 0.75, 0.5761, 0.75, 0.5761, 0.5, 0.5761, 0.5, 0.5761, 0.75, 0.5761, 0.75, 0.5761, 0.5, 0.5761, 0.5, 0.5761, 0.75, 0.5761, 0.75, 0.5761, 0.5, 0.5761, 0.5001, 0.5761, 0.7499, 0.6091, 0.5, 0.6091, 0.75, 0.6082, 0.75, 0.6082, 0.5, 0.6082, 0.5, 0.6082, 0.75, 0.6074, 0.75, 0.6074, 0.5, 0.6074, 0.5, 0.6074, 0.75, 0.6057, 0.75, 0.6057, 0.5, 0.6057, 0.5, 0.6057, 0.75, 0.6057, 0.75, 0.6057, 0.5, 0.6057, 0.5, 0.6057, 0.75, 0.6057, 0.75, 0.6057, 0.5, 0.6057, 0.5, 0.6057, 0.75, 0.6057, 0.7499, 0.6057, 0.5001, 0.5954, 0.75, 0.5954, 0.5, 0.5963, 0.5, 0.5963, 0.75, 0.5963, 0.75, 0.5963, 0.5, 0.5971, 0.5, 0.5971, 0.75, 0.5971, 0.75, 0.5971, 0.5, 0.5988, 0.5, 0.5988, 0.75, 0.5988, 0.75, 0.5988, 0.5, 0.5988, 0.5, 0.5988, 0.75, 0.5988, 0.75, 0.5988, 0.5, 0.5988, 0.5, 0.5988, 0.75, 0.5988, 0.75, 0.5988, 0.5, 0.5988, 0.5001, 0.5988, 0.7499, 0.4046, 0.25, 0.4046, 0.5, 0.4037, 0.5, 0.4037, 0.25, 0.4037, 0.25, 0.4037, 0.5, 0.4029, 0.5, 0.4029, 0.25, 0.4029, 0.25, 0.4029, 0.5, 0.4012, 0.5, 0.4012, 0.25, 0.4012, 0.25, 0.4012, 0.5, 0.4012, 0.5, 0.4012, 0.25, 0.4012, 0.25, 0.4012, 0.5, 0.4012, 0.5, 0.4012, 0.25, 0.4012, 0.25, 0.4012, 0.5, 0.4012, 0.4999, 0.4012, 0.2501, 0.3909, 0.5, 0.3909, 0.25, 0.3918, 0.25, 0.3918, 0.5, 0.3918, 0.5, 0.3918, 0.25, 0.3926, 0.25, 0.3926, 0.5, 0.3926, 0.5, 0.3926, 0.25, 0.3943, 0.25, 0.3943, 0.5, 0.3943, 0.5, 0.3943, 0.25, 0.3943, 0.25, 0.3943, 0.5, 0.3943, 0.5, 0.3943, 0.25, 0.3943, 0.25, 0.3943, 0.5, 0.3943, 0.5, 0.3943, 0.25, 0.3943, 0.2501, 0.3943, 0.4999, 0.4273, 0.25, 0.4273, 0.5, 0.4264, 0.5, 0.4264, 0.25, 0.4264, 0.25, 0.4264, 0.5, 0.4256, 0.5, 0.4256, 0.25, 0.4256, 0.25, 0.4256, 0.5, 0.4239, 0.5, 0.4239, 0.25, 0.4239, 0.25, 0.4239, 0.5, 0.4239, 0.5, 0.4239, 0.25, 0.4239, 0.25, 0.4239, 0.5, 0.4239, 0.5, 0.4239, 0.25, 0.4239, 0.25, 0.4239, 0.5, 0.4239, 0.4999, 0.4239, 0.2501, 0.4136, 0.5, 0.4136, 0.25, 0.4145, 0.25, 0.4145, 0.5, 0.4145, 0.5, 0.4145, 0.25, 0.4153, 0.25, 0.4153, 0.5, 0.4153, 0.5, 0.4153, 0.25, 0.417, 0.25, 0.417, 0.5, 0.417, 0.5, 0.417, 0.25, 0.417, 0.25, 0.417, 0.5, 0.417, 0.5, 0.417, 0.25, 0.417, 0.25, 0.417, 0.5, 0.417, 0.5, 0.417, 0.25, 0.417, 0.2501, 0.417, 0.4999, 0.45, 0.25, 0.45, 0.5, 0.4491, 0.5, 0.4491, 0.25, 0.4491, 0.25, 0.4491, 0.5, 0.4483, 0.5, 0.4483, 0.25, 0.4483, 0.25, 0.4483, 0.5, 0.4466, 0.5, 0.4466, 0.25, 0.4466, 0.25, 0.4466, 0.5, 0.4466, 0.5, 0.4466, 0.25, 0.4466, 0.25, 0.4466, 0.5, 0.4466, 0.5, 0.4466, 0.25, 0.4466, 0.25, 0.4466, 0.5, 0.4466, 0.4999, 0.4466, 0.2501, 0.4363, 0.5, 0.4363, 0.25, 0.4372, 0.25, 0.4372, 0.5, 0.4372, 0.5, 0.4372, 0.25, 0.438, 0.25, 0.438, 0.5, 0.438, 0.5, 0.438, 0.25, 0.4397, 0.25, 0.4397, 0.5, 0.4397, 0.5, 0.4397, 0.25, 0.4397, 0.25, 0.4397, 0.5, 0.4397, 0.5, 0.4397, 0.25, 0.4397, 0.25, 0.4397, 0.5, 0.4397, 0.5, 0.4397, 0.25, 0.4397, 0.2501, 0.4397, 0.4999, 0.4727, 0.25, 0.4727, 0.5, 0.4719, 0.5, 0.4719, 0.25, 0.4719, 0.25, 0.4719, 0.5, 0.471, 0.5, 0.471, 0.25, 0.471, 0.25, 0.471, 0.5, 0.4693, 0.5, 0.4693, 0.25, 0.4693, 0.25, 0.4693, 0.5, 0.4693, 0.5, 0.4693, 0.25, 0.4693, 0.25, 0.4693, 0.5, 0.4693, 0.5, 0.4693, 0.25, 0.4693, 0.25, 0.4693, 0.5, 0.4693, 0.4999, 0.4693, 0.2501, 0.4591, 0.5, 0.4591, 0.25, 0.46, 0.25, 0.46, 0.5, 0.46, 0.5, 0.46, 0.25, 0.4608, 0.25, 0.4608, 0.5, 0.4608, 0.5, 0.4608, 0.25, 0.4625, 0.25, 0.4625, 0.5, 0.4625, 0.5, 0.4625, 0.25, 0.4625, 0.25, 0.4625, 0.5, 0.4625, 0.5, 0.4625, 0.25, 0.4625, 0.25, 0.4625, 0.5, 0.4625, 0.5, 0.4625, 0.25, 0.4625, 0.2501, 0.4625, 0.4999, 0.4955, 0.25, 0.4955, 0.5, 0.4946, 0.5, 0.4946, 0.25, 0.4946, 0.25, 0.4946, 0.5, 0.4938, 0.5, 0.4938, 0.25, 0.4938, 0.25, 0.4938, 0.5, 0.4921, 0.5, 0.4921, 0.25, 0.4921, 0.25, 0.4921, 0.5, 0.4921, 0.5, 0.4921, 0.25, 0.4921, 0.25, 0.4921, 0.5, 0.4921, 0.5, 0.4921, 0.25, 0.4921, 0.25, 0.4921, 0.5, 0.4921, 0.4999, 0.4921, 0.2501, 0.5182, 0.25, 0.5182, 0.5, 0.5173, 0.5, 0.5173, 0.25, 0.5173, 0.25, 0.5173, 0.5, 0.5165, 0.5, 0.5165, 0.25, 0.5165, 0.25, 0.5165, 0.5, 0.5148, 0.5, 0.5148, 0.25, 0.5148, 0.25, 0.5148, 0.5, 0.5148, 0.5, 0.5148, 0.25, 0.5148, 0.25, 0.5148, 0.5, 0.5148, 0.5, 0.5148, 0.25, 0.5148, 0.25, 0.5148, 0.5, 0.5148, 0.4999, 0.5148, 0.2501, 0.5045, 0.5, 0.5045, 0.25, 0.5054, 0.25, 0.5054, 0.5, 0.5054, 0.5, 0.5054, 0.25, 0.5062, 0.25, 0.5062, 0.5, 0.5062, 0.5, 0.5062, 0.25, 0.5079, 0.25, 0.5079, 0.5, 0.5079, 0.5, 0.5079, 0.25, 0.5079, 0.25, 0.5079, 0.5, 0.5079, 0.5, 0.5079, 0.25, 0.5079, 0.25, 0.5079, 0.5, 0.5079, 0.5, 0.5079, 0.25, 0.5079, 0.2501, 0.5079, 0.4999, 0.5409, 0.25, 0.5409, 0.5, 0.54, 0.5, 0.54, 0.25, 0.54, 0.25, 0.54, 0.5, 0.5392, 0.5, 0.5392, 0.25, 0.5392, 0.25, 0.5392, 0.5, 0.5375, 0.5, 0.5375, 0.25, 0.5375, 0.25, 0.5375, 0.5, 0.5375, 0.5, 0.5375, 0.25, 0.5375, 0.25, 0.5375, 0.5, 0.5375, 0.5, 0.5375, 0.25, 0.5375, 0.25, 0.5375, 0.5, 0.5375, 0.4999, 0.5375, 0.2501, 0.5273, 0.5, 0.5273, 0.25, 0.5281, 0.25, 0.5281, 0.5, 0.5281, 0.5, 0.5281, 0.25, 0.529, 0.25, 0.529, 0.5, 0.529, 0.5, 0.529, 0.25, 0.5307, 0.25, 0.5307, 0.5, 0.5307, 0.5, 0.5307, 0.25, 0.5307, 0.25, 0.5307, 0.5, 0.5307, 0.5, 0.5307, 0.25, 0.5307, 0.25, 0.5307, 0.5, 0.5307, 0.5, 0.5307, 0.25, 0.5307, 0.2501, 0.5307, 0.4999, 0.5637, 0.25, 0.5637, 0.5, 0.5628, 0.5, 0.5628, 0.25, 0.5628, 0.25, 0.5628, 0.5, 0.562, 0.5, 0.562, 0.25, 0.562, 0.25, 0.562, 0.5, 0.5603, 0.5, 0.5603, 0.25, 0.5603, 0.25, 0.5603, 0.5, 0.5603, 0.5, 0.5603, 0.25, 0.5603, 0.25, 0.5603, 0.5, 0.5603, 0.5, 0.5603, 0.25, 0.5603, 0.25, 0.5603, 0.5, 0.5603, 0.4999, 0.5603, 0.2501, 0.55, 0.5, 0.55, 0.25, 0.5509, 0.25, 0.5509, 0.5, 0.5509, 0.5, 0.5509, 0.25, 0.5517, 0.25, 0.5517, 0.5, 0.5517, 0.5, 0.5517, 0.25, 0.5534, 0.25, 0.5534, 0.5, 0.5534, 0.5, 0.5534, 0.25, 0.5534, 0.25, 0.5534, 0.5, 0.5534, 0.5, 0.5534, 0.25, 0.5534, 0.25, 0.5534, 0.5, 0.5534, 0.5, 0.5534, 0.25, 0.5534, 0.2501, 0.5534, 0.4999, 0.5864, 0.25, 0.5864, 0.5, 0.5855, 0.5, 0.5855, 0.25, 0.5855, 0.25, 0.5855, 0.5, 0.5847, 0.5, 0.5847, 0.25, 0.5847, 0.25, 0.5847, 0.5, 0.583, 0.5, 0.583, 0.25, 0.583, 0.25, 0.583, 0.5, 0.583, 0.5, 0.583, 0.25, 0.583, 0.25, 0.583, 0.5, 0.583, 0.5, 0.583, 0.25, 0.583, 0.25, 0.583, 0.5, 0.583, 0.4999, 0.583, 0.2501, 0.5727, 0.5, 0.5727, 0.25, 0.5736, 0.25, 0.5736, 0.5, 0.5736, 0.5, 0.5736, 0.25, 0.5744, 0.25, 0.5744, 0.5, 0.5744, 0.5, 0.5744, 0.25, 0.5761, 0.25, 0.5761, 0.5, 0.5761, 0.5, 0.5761, 0.25, 0.5761, 0.25, 0.5761, 0.5, 0.5761, 0.5, 0.5761, 0.25, 0.5761, 0.25, 0.5761, 0.5, 0.5761, 0.5, 0.5761, 0.25, 0.5761, 0.2501, 0.5761, 0.4999, 0.6091, 0.25, 0.6091, 0.5, 0.6082, 0.5, 0.6082, 0.25, 0.6082, 0.25, 0.6082, 0.5, 0.6074, 0.5, 0.6074, 0.25, 0.6074, 0.25, 0.6074, 0.5, 0.6057, 0.5, 0.6057, 0.25, 0.6057, 0.25, 0.6057, 0.5, 0.6057, 0.5, 0.6057, 0.25, 0.6057, 0.25, 0.6057, 0.5, 0.6057, 0.5, 0.6057, 0.25, 0.6057, 0.25, 0.6057, 0.5, 0.6057, 0.4999, 0.6057, 0.2501, 0.5954, 0.5, 0.5954, 0.25, 0.5963, 0.25, 0.5963, 0.5, 0.5963, 0.5, 0.5963, 0.25, 0.5971, 0.25, 0.5971, 0.5, 0.5971, 0.5, 0.5971, 0.25, 0.5988, 0.25, 0.5988, 0.5, 0.5988, 0.5, 0.5988, 0.25, 0.5988, 0.25, 0.5988, 0.5, 0.5988, 0.5, 0.5988, 0.25, 0.5988, 0.25, 0.5988, 0.5, 0.5988, 0.5, 0.5988, 0.25, 0.5988, 0.2501, 0.5988, 0.4999, 0.4046, 0.0, 0.4046, 0.25, 0.4037, 0.25, 0.4037, 0.0001158, 0.4037, 0.0001158, 0.4037, 0.25, 0.4029, 0.25, 0.4029, 0.0004553, 0.4029, 0.0004553, 0.4029, 0.25, 0.4012, 0.25, 0.4012, 0.0009953, 0.4012, 0.0009953, 0.4012, 0.25, 0.4012, 0.25, 0.4012, 2.02e-05, 0.4012, 2.02e-05, 0.4012, 0.25, 0.4012, 0.25, 0.4012, 5.329e-05, 0.4012, 5.329e-05, 0.4012, 0.25, 0.4012, 0.2499, 0.4012, 0.0001056, 0.3909, 0.25, 0.3909, 0.0, 0.3918, 0.0001158, 0.3918, 0.25, 0.3918, 0.25, 0.3918, 0.0001158, 0.3926, 0.0004553, 0.3926, 0.25, 0.3926, 0.25, 0.3926, 0.0004553, 0.3943, 0.0009953, 0.3943, 0.25, 0.3943, 0.25, 0.3943, 0.0009953, 0.3943, 2.02e-05, 0.3943, 0.25, 0.3943, 0.25, 0.3943, 2.02e-05, 0.3943, 5.329e-05, 0.3943, 0.25, 0.3943, 0.25, 0.3943, 5.329e-05, 0.3943, 0.0001056, 0.3943, 0.2499, 0.4273, 0.0, 0.4273, 0.25, 0.4264, 0.25, 0.4264, 0.0001158, 0.4264, 0.0001158, 0.4264, 0.25, 0.4256, 0.25, 0.4256, 0.0004553, 0.4256, 0.0004553, 0.4256, 0.25, 0.4239, 0.25, 0.4239, 0.0009953, 0.4239, 0.0009953, 0.4239, 0.25, 0.4239, 0.25, 0.4239, 2.02e-05, 0.4239, 2.02e-05, 0.4239, 0.25, 0.4239, 0.25, 0.4239, 5.329e-05, 0.4239, 5.329e-05, 0.4239, 0.25, 0.4239, 0.2499, 0.4239, 0.0001056, 0.4136, 0.25, 0.4136, 0.0, 0.4145, 0.0001158, 0.4145, 0.25, 0.4145, 0.25, 0.4145, 0.0001158, 0.4153, 0.0004553, 0.4153, 0.25, 0.4153, 0.25, 0.4153, 0.0004553, 0.417, 0.0009953, 0.417, 0.25, 0.417, 0.25, 0.417, 0.0009953, 0.417, 2.02e-05, 0.417, 0.25, 0.417, 0.25, 0.417, 2.02e-05, 0.417, 5.329e-05, 0.417, 0.25, 0.417, 0.25, 0.417, 5.329e-05, 0.417, 0.0001056, 0.417, 0.2499, 0.45, 0.0, 0.45, 0.25, 0.4491, 0.25, 0.4491, 0.0001158, 0.4491, 0.0001158, 0.4491, 0.25, 0.4483, 0.25, 0.4483, 0.0004553, 0.4483, 0.0004553, 0.4483, 0.25, 0.4466, 0.25, 0.4466, 0.0009953, 0.4466, 0.0009953, 0.4466, 0.25, 0.4466, 0.25, 0.4466, 2.02e-05, 0.4466, 2.02e-05, 0.4466, 0.25, 0.4466, 0.25, 0.4466, 5.329e-05, 0.4466, 5.329e-05, 0.4466, 0.25, 0.4466, 0.2499, 0.4466, 0.0001056, 0.4363, 0.25, 0.4363, 0.0, 0.4372, 0.0001158, 0.4372, 0.25, 0.4372, 0.25, 0.4372, 0.0001158, 0.438, 0.0004553, 0.438, 0.25, 0.438, 0.25, 0.438, 0.0004553, 0.4397, 0.0009953, 0.4397, 0.25, 0.4397, 0.25, 0.4397, 0.0009953, 0.4397, 2.02e-05, 0.4397, 0.25, 0.4397, 0.25, 0.4397, 2.02e-05, 0.4397, 5.329e-05, 0.4397, 0.25, 0.4397, 0.25, 0.4397, 5.329e-05, 0.4397, 0.0001056, 0.4397, 0.2499, 0.4727, 0.0, 0.4727, 0.25, 0.4719, 0.25, 0.4719, 0.0001158, 0.4719, 0.0001158, 0.4719, 0.25, 0.471, 0.25, 0.471, 0.0004553, 0.471, 0.0004553, 0.471, 0.25, 0.4693, 0.25, 0.4693, 0.0009953, 0.4693, 0.0009953, 0.4693, 0.25, 0.4693, 0.25, 0.4693, 2.02e-05, 0.4693, 2.02e-05, 0.4693, 0.25, 0.4693, 0.25, 0.4693, 5.329e-05, 0.4693, 5.329e-05, 0.4693, 0.25, 0.4693, 0.2499, 0.4693, 0.0001056, 0.4591, 0.25, 0.4591, 0.0, 0.46, 0.0001158, 0.46, 0.25, 0.46, 0.25, 0.46, 0.0001158, 0.4608, 0.0004553, 0.4608, 0.25, 0.4608, 0.25, 0.4608, 0.0004553, 0.4625, 0.0009953, 0.4625, 0.25, 0.4625, 0.25, 0.4625, 0.0009953, 0.4625, 2.02e-05, 0.4625, 0.25, 0.4625, 0.25, 0.4625, 2.02e-05, 0.4625, 5.329e-05, 0.4625, 0.25, 0.4625, 0.25, 0.4625, 5.329e-05, 0.4625, 0.0001056, 0.4625, 0.2499, 0.4955, 0.0, 0.4955, 0.25, 0.4946, 0.25, 0.4946, 0.0001158, 0.4946, 0.0001158, 0.4946, 0.25, 0.4938, 0.25, 0.4938, 0.0004553, 0.4938, 0.0004553, 0.4938, 0.25, 0.4921, 0.25, 0.4921, 0.0009953, 0.4921, 0.0009953, 0.4921, 0.25, 0.4921, 0.25, 0.4921, 2.02e-05, 0.4921, 2.02e-05, 0.4921, 0.25, 0.4921, 0.25, 0.4921, 5.329e-05, 0.4921, 5.329e-05, 0.4921, 0.25, 0.4921, 0.2499, 0.4921, 0.0001056, 0.5182, 0.0, 0.5182, 0.25, 0.5173, 0.25, 0.5173, 0.0001158, 0.5173, 0.0001158, 0.5173, 0.25, 0.5165, 0.25, 0.5165, 0.0004553, 0.5165, 0.0004553, 0.5165, 0.25, 0.5148, 0.25, 0.5148, 0.0009953, 0.5148, 0.0009953, 0.5148, 0.25, 0.5148, 0.25, 0.5148, 2.02e-05, 0.5148, 2.02e-05, 0.5148, 0.25, 0.5148, 0.25, 0.5148, 5.329e-05, 0.5148, 5.329e-05, 0.5148, 0.25, 0.5148, 0.2499, 0.5148, 0.0001056, 0.5045, 0.25, 0.5045, 0.0, 0.5054, 0.0001158, 0.5054, 0.25, 0.5054, 0.25, 0.5054, 0.0001158, 0.5062, 0.0004553, 0.5062, 0.25, 0.5062, 0.25, 0.5062, 0.0004553, 0.5079, 0.0009953, 0.5079, 0.25, 0.5079, 0.25, 0.5079, 0.0009953, 0.5079, 2.02e-05, 0.5079, 0.25, 0.5079, 0.25, 0.5079, 2.02e-05, 0.5079, 5.329e-05, 0.5079, 0.25, 0.5079, 0.25, 0.5079, 5.329e-05, 0.5079, 0.0001056, 0.5079, 0.2499, 0.5409, 0.0, 0.5409, 0.25, 0.54, 0.25, 0.54, 0.0001158, 0.54, 0.0001158, 0.54, 0.25, 0.5392, 0.25, 0.5392, 0.0004553, 0.5392, 0.0004553, 0.5392, 0.25, 0.5375, 0.25, 0.5375, 0.0009953, 0.5375, 0.0009953, 0.5375, 0.25, 0.5375, 0.25, 0.5375, 2.02e-05, 0.5375, 2.02e-05, 0.5375, 0.25, 0.5375, 0.25, 0.5375, 5.329e-05, 0.5375, 5.329e-05, 0.5375, 0.25, 0.5375, 0.2499, 0.5375, 0.0001056, 0.5273, 0.25, 0.5273, 0.0, 0.5281, 0.0001158, 0.5281, 0.25, 0.5281, 0.25, 0.5281, 0.0001158, 0.529, 0.0004553, 0.529, 0.25, 0.529, 0.25, 0.529, 0.0004553, 0.5307, 0.0009953, 0.5307, 0.25, 0.5307, 0.25, 0.5307, 0.0009953, 0.5307, 2.02e-05, 0.5307, 0.25, 0.5307, 0.25, 0.5307, 2.02e-05, 0.5307, 5.329e-05, 0.5307, 0.25, 0.5307, 0.25, 0.5307, 5.329e-05, 0.5307, 0.0001056, 0.5307, 0.2499, 0.5637, 0.0, 0.5637, 0.25, 0.5628, 0.25, 0.5628, 0.0001158, 0.5628, 0.0001158, 0.5628, 0.25, 0.562, 0.25, 0.562, 0.0004553, 0.562, 0.0004553, 0.562, 0.25, 0.5603, 0.25, 0.5603, 0.0009953, 0.5603, 0.0009953, 0.5603, 0.25, 0.5603, 0.25, 0.5603, 2.02e-05, 0.5603, 2.02e-05, 0.5603, 0.25, 0.5603, 0.25, 0.5603, 5.329e-05, 0.5603, 5.329e-05, 0.5603, 0.25, 0.5603, 0.2499, 0.5603, 0.0001056, 0.55, 0.25, 0.55, 0.0, 0.5509, 0.0001158, 0.5509, 0.25, 0.5509, 0.25, 0.5509, 0.0001158, 0.5517, 0.0004553, 0.5517, 0.25, 0.5517, 0.25, 0.5517, 0.0004553, 0.5534, 0.0009953, 0.5534, 0.25, 0.5534, 0.25, 0.5534, 0.0009953, 0.5534, 2.02e-05, 0.5534, 0.25, 0.5534, 0.25, 0.5534, 2.02e-05, 0.5534, 5.329e-05, 0.5534, 0.25, 0.5534, 0.25, 0.5534, 5.329e-05, 0.5534, 0.0001056, 0.5534, 0.2499, 0.5864, 0.0, 0.5864, 0.25, 0.5855, 0.25, 0.5855, 0.0001158, 0.5855, 0.0001158, 0.5855, 0.25, 0.5847, 0.25, 0.5847, 0.0004553, 0.5847, 0.0004553, 0.5847, 0.25, 0.583, 0.25, 0.583, 0.0009953, 0.583, 0.0009953, 0.583, 0.25, 0.583, 0.25, 0.583, 2.02e-05, 0.583, 2.02e-05, 0.583, 0.25, 0.583, 0.25, 0.583, 5.329e-05, 0.583, 5.329e-05, 0.583, 0.25, 0.583, 0.2499, 0.583, 0.0001056, 0.5727, 0.25, 0.5727, 0.0, 0.5736, 0.0001158, 0.5736, 0.25, 0.5736, 0.25, 0.5736, 0.0001158, 0.5744, 0.0004553, 0.5744, 0.25, 0.5744, 0.25, 0.5744, 0.0004553, 0.5761, 0.0009953, 0.5761, 0.25, 0.5761, 0.25, 0.5761, 0.0009953, 0.5761, 2.02e-05, 0.5761, 0.25, 0.5761, 0.25, 0.5761, 2.02e-05, 0.5761, 5.329e-05, 0.5761, 0.25, 0.5761, 0.25, 0.5761, 5.329e-05, 0.5761, 0.0001056, 0.5761, 0.2499, 0.6091, 0.0, 0.6091, 0.25, 0.6082, 0.25, 0.6082, 0.0001158, 0.6082, 0.0001158, 0.6082, 0.25, 0.6074, 0.25, 0.6074, 0.0004553, 0.6074, 0.0004553, 0.6074, 0.25, 0.6057, 0.25, 0.6057, 0.0009953, 0.6057, 0.0009953, 0.6057, 0.25, 0.6057, 0.25, 0.6057, 2.02e-05, 0.6057, 2.02e-05, 0.6057, 0.25, 0.6057, 0.25, 0.6057, 5.329e-05, 0.6057, 5.329e-05, 0.6057, 0.25, 0.6057, 0.2499, 0.6057, 0.0001056, 0.5954, 0.25, 0.5954, 0.0, 0.5963, 0.0001158, 0.5963, 0.25, 0.5963, 0.25, 0.5963, 0.0001158, 0.5971, 0.0004553, 0.5971, 0.25, 0.5971, 0.25, 0.5971, 0.0004553, 0.5988, 0.0009953, 0.5988, 0.25, 0.5988, 0.25, 0.5988, 0.0009953, 0.5988, 2.02e-05, 0.5988, 0.25, 0.5988, 0.25, 0.5988, 2.02e-05, 0.5988, 5.329e-05, 0.5988, 0.25, 0.5988, 0.25, 0.5988, 5.329e-05, 0.5988, 0.0001056, 0.5988, 0.2499, 0.3784, 0.0, 0.3909, 0.0, 0.3909, 0.25, 0.3784, 0.25])
me_plane_001.materials.append(mat_material_001)
me_plane_001.materials.append(mat_material_002)
me_plane_001.update()

# ---- objects
ob_normal_book_red = bpy.data.objects.new('Normal Book red', me_plane_001)

# ---- transforms, parenting, visibility, modifiers, constraints
ob_normal_book_red.location = (0.0, 0.0, 0.0)
ob_normal_book_red.rotation_euler = (1.571, 0.0, 0.0)
ob_normal_book_red.scale = (0.181, 0.181, 0.181)

# ---- collection membership
col_collection.objects.link(ob_normal_book_red)

# ---- scene / render settings (as saved in the file)
scene.frame_start = 1; scene.frame_end = 250; scene.frame_set(1)
scene.render.engine = 'BLENDER_EEVEE_NEXT'
scene.cycles.sampling_pattern = 'TABULATED_SOBOL'
scene.eevee.ray_tracing_options.trace_max_roughness = 0.0
bpy.context.view_layer.update()

# ---- added for rendering (the .blend has no active camera and no usable light): camera, sun
cam_auto = bpy.data.cameras.new('AutoCamera')
cam_auto.lens = 50.0
cam_auto.sensor_width = 36.0
cam_auto.clip_end = 1000.0
ob_auto_camera = bpy.data.objects.new('AutoCamera', cam_auto)
scene.collection.objects.link(ob_auto_camera)
ob_auto_camera.location = (0.268004, -0.325466, 0.217007)
ob_auto_camera.rotation_euler = (1.09748, -7.21219e-08, 0.694738)
scene.camera = ob_auto_camera
light_auto_sun = bpy.data.lights.new('AutoSun', 'SUN')
light_auto_sun.energy = 3.0
light_auto_sun.angle = 0.0523599
ob_auto_sun = bpy.data.objects.new('AutoSun', light_auto_sun)
scene.collection.objects.link(ob_auto_sun)
ob_auto_sun.rotation_euler = (0.872665, 0.174533, 0.523599)
bpy.context.view_layer.update()
